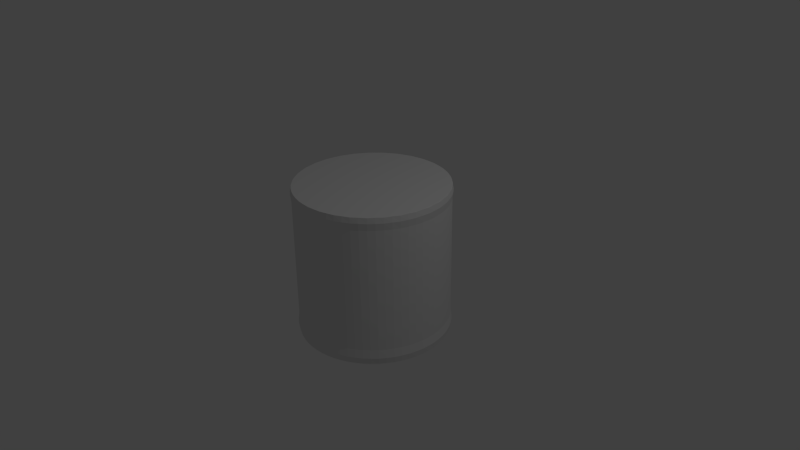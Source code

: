 # Source: base.blend  (saved by Blender 2.70.0; exported with 4.5.12 LTS)
import bpy
from mathutils import Matrix  # noqa: F401  (used for matrix-valued properties, if any)

bpy.ops.wm.read_factory_settings(use_empty=True)
scene = bpy.context.scene
scene.name = 'Scene'

# ---- collections
col_collection_1 = bpy.data.collections.new('Collection 1'); scene.collection.children.link(col_collection_1)

# ---- materials (node trees are filled in below, after node groups)
mat_cursor = bpy.data.materials.new('Cursor')
mat_cursor.alpha_threshold = 0.0
mat_cursor.use_transparent_shadow = False
mat_cursor.diffuse_color = (0.8, 0.0, 0.6296, 1.0)
mat_cursor.roughness = 0.5
mat_cursor.specular_intensity = 0.0
mat_cursor.line_color = (0.0, 0.0, 0.0, 1.0)

# ---- material node trees

# ---- world
world_world = bpy.data.worlds.new('World'); scene.world = world_world
world_world.color = (0.05088, 0.05088, 0.05088)
world_world.use_sun_shadow = False
world_world.sun_shadow_jitter_overblur = 0.0
world_world.cycles.sampling_method = 'MANUAL'
world_world.cycles.sample_map_resolution = 256

# ---- cameras
cam_camera = bpy.data.cameras.new('Camera')
cam_camera.clip_end = 100.0
cam_camera.lens = 35.0
cam_camera.sensor_width = 32.0
cam_camera.sensor_height = 18.0
cam_camera.ortho_scale = 7.314
cam_camera.dof.focus_distance = 0.0
cam_camera.dof.aperture_fstop = 128.0

# ---- lights
light_lamp = bpy.data.lights.new('Lamp', 'POINT')
light_lamp.transmission_factor = 0.0
light_lamp.cutoff_distance = 30.0
light_lamp.energy = 100.0
light_lamp.shadow_buffer_clip_start = 1.001
light_lamp.shadow_soft_size = 0.1
light_lamp.shadow_maximum_resolution = 0.006
light_lamp.use_absolute_resolution = True
light_lamp.cycles.use_multiple_importance_sampling = False

# ---- meshes
me_sphere = bpy.data.meshes.new('Sphere')
me_sphere.from_pydata([(-0.3827, 0.0, 0.9239), (-0.7071, 0.0, 0.7071), (-0.9239, 0.0, 0.3827), (-1.0, 0.0, -4.371e-08), (-0.9239, 0.0, -0.3827), (-0.7071, 0.0, -0.7071), (-0.3827, 0.0, -0.9239), (-1.51e-07, 0.0, -1.0), (-0.2706, 0.2706, 0.9239), (-0.5, 0.5, 0.7071), (-0.6533, 0.6533, 0.3827), (-0.7071, 0.7071, -4.371e-08), (-0.6533, 0.6533, -0.3827), (-0.5, 0.5, -0.7071), (-0.2706, 0.2706, -0.9239), (-1.485e-07, 0.3827, 0.9239), (-1.634e-07, 0.7071, 0.7071), (-1.634e-07, 0.9239, 0.3827), (-1.336e-07, 1.0, -4.371e-08), (-1.634e-07, 0.9239, -0.3827), (-1.634e-07, 0.7071, -0.7071), (-1.485e-07, 0.3827, -0.9239), (-2.578e-07, -1.068e-07, 1.0), (0.2706, 0.2706, 0.9239), (0.5, 0.5, 0.7071), (0.6533, 0.6533, 0.3827), (0.7071, 0.7071, -4.371e-08), (0.6533, 0.6533, -0.3827), (0.5, 0.5, -0.7071), (0.2706, 0.2706, -0.9239), (0.3827, 1.244e-08, 0.9239), (0.7071, 1.244e-08, 0.7071), (0.9239, 4.224e-08, 0.3827), (1.0, 1.244e-08, -4.371e-08), (0.9239, 4.224e-08, -0.3827), (0.7071, 1.244e-08, -0.7071), (0.3827, 1.244e-08, -0.9239), (0.2706, -0.2706, 0.9239), (0.5, -0.5, 0.7071), (0.6533, -0.6533, 0.3827), (0.7071, -0.7071, -4.371e-08), (0.6533, -0.6533, -0.3827), (0.5, -0.5, -0.7071), (0.2706, -0.2706, -0.9239), (-1.634e-07, -0.3827, 0.9239), (-1.634e-07, -0.7071, 0.7071), (-1.038e-07, -0.9239, 0.3827), (-1.634e-07, -1.0, -4.371e-08), (-1.038e-07, -0.9239, -0.3827), (-1.634e-07, -0.7071, -0.7071), (-1.634e-07, -0.3827, -0.9239), (-0.2706, -0.2706, 0.9239), (-0.5, -0.5, 0.7071), (-0.6533, -0.6533, 0.3827), (-0.7071, -0.7071, -4.371e-08), (-0.6533, -0.6533, -0.3827), (-0.5, -0.5, -0.7071), (-0.2706, -0.2706, -0.9239)], [], [(6, 5, 13, 14), (5, 4, 12, 13), (4, 3, 11, 12), (3, 2, 10, 11), (2, 1, 9, 10), (1, 0, 8, 9), (14, 13, 20, 21), (13, 12, 19, 20), (12, 11, 18, 19), (11, 10, 17, 18), (10, 9, 16, 17), (9, 8, 15, 16), (21, 20, 28, 29), (20, 19, 27, 28), (19, 18, 26, 27), (18, 17, 25, 26), (17, 16, 24, 25), (16, 15, 23, 24), (29, 28, 35, 36), (28, 27, 34, 35), (27, 26, 33, 34), (26, 25, 32, 33), (25, 24, 31, 32), (24, 23, 30, 31), (36, 35, 42, 43), (35, 34, 41, 42), (34, 33, 40, 41), (33, 32, 39, 40), (32, 31, 38, 39), (31, 30, 37, 38), (43, 42, 49, 50), (42, 41, 48, 49), (41, 40, 47, 48), (40, 39, 46, 47), (39, 38, 45, 46), (38, 37, 44, 45), (50, 49, 56, 57), (49, 48, 55, 56), (48, 47, 54, 55), (47, 46, 53, 54), (46, 45, 52, 53), (45, 44, 51, 52), (7, 6, 14), (0, 22, 8), (7, 14, 21), (8, 22, 15), (7, 21, 29), (15, 22, 23), (7, 29, 36), (23, 22, 30), (7, 36, 43), (30, 22, 37), (7, 43, 50), (37, 22, 44), (7, 50, 57), (44, 22, 51), (7, 57, 6), (57, 56, 5, 6), (56, 55, 4, 5), (55, 54, 3, 4), (54, 53, 2, 3), (53, 52, 1, 2), (52, 51, 0, 1), (51, 22, 0)])
me_sphere.materials.append(mat_cursor)
me_sphere.use_remesh_preserve_volume = False
me_sphere.use_remesh_preserve_attributes = False
me_sphere.use_mirror_vertex_groups = False
me_sphere.update()
me_cylinder = bpy.data.meshes.new('Cylinder')
me_cylinder.from_pydata([(0.0, 1.0, -1.0), (0.0, 1.0, 1.0), (0.1951, 0.9808, -1.0), (0.1951, 0.9808, 1.0), (0.3827, 0.9239, -1.0), (0.3827, 0.9239, 1.0), (0.5556, 0.8315, -1.0), (0.5556, 0.8315, 1.0), (0.7071, 0.7071, -1.0), (0.7071, 0.7071, 1.0), (0.8315, 0.5556, -1.0), (0.8315, 0.5556, 1.0), (0.9239, 0.3827, -1.0), (0.9239, 0.3827, 1.0), (0.9808, 0.1951, -1.0), (0.9808, 0.1951, 1.0), (1.0, 7.55e-08, -1.0), (1.0, 7.55e-08, 1.0), (0.9808, -0.1951, -1.0), (0.9808, -0.1951, 1.0), (0.9239, -0.3827, -1.0), (0.9239, -0.3827, 1.0), (0.8315, -0.5556, -1.0), (0.8315, -0.5556, 1.0), (0.7071, -0.7071, -1.0), (0.7071, -0.7071, 1.0), (0.5556, -0.8315, -1.0), (0.5556, -0.8315, 1.0), (0.3827, -0.9239, -1.0), (0.3827, -0.9239, 1.0), (0.1951, -0.9808, -1.0), (0.1951, -0.9808, 1.0), (-3.258e-07, -1.0, -1.0), (-3.258e-07, -1.0, 1.0), (-0.1951, -0.9808, -1.0), (-0.1951, -0.9808, 1.0), (-0.3827, -0.9239, -1.0), (-0.3827, -0.9239, 1.0), (-0.5556, -0.8315, -1.0), (-0.5556, -0.8315, 1.0), (-0.7071, -0.7071, -1.0), (-0.7071, -0.7071, 1.0), (-0.8315, -0.5556, -1.0), (-0.8315, -0.5556, 1.0), (-0.9239, -0.3827, -1.0), (-0.9239, -0.3827, 1.0), (-0.9808, -0.1951, -1.0), (-0.9808, -0.1951, 1.0), (-1.0, 9.656e-07, -1.0), (-1.0, 9.656e-07, 1.0), (-0.9808, 0.1951, -1.0), (-0.9808, 0.1951, 1.0), (-0.9239, 0.3827, -1.0), (-0.9239, 0.3827, 1.0), (-0.8315, 0.5556, -1.0), (-0.8315, 0.5556, 1.0), (-0.7071, 0.7071, -1.0), (-0.7071, 0.7071, 1.0), (-0.5556, 0.8315, -1.0), (-0.5556, 0.8315, 1.0), (-0.3827, 0.9239, -1.0), (-0.3827, 0.9239, 1.0), (-0.1951, 0.9808, -1.0), (-0.1951, 0.9808, 1.0), (0.0, 1.0, -0.8), (0.0, 1.0, -0.6182), (0.0, 1.0, -0.4364), (0.0, 1.0, -0.2545), (0.0, 1.0, -0.07273), (0.0, 1.0, 0.1091), (0.0, 1.0, 0.2909), (0.0, 1.0, 0.4727), (0.0, 1.0, 0.6545), (0.0, 1.0, 0.8364), (0.1951, 0.9808, 0.8364), (0.1951, 0.9808, 0.6545), (0.1951, 0.9808, 0.4727), (0.1951, 0.9808, 0.2909), (0.1951, 0.9808, 0.1091), (0.1951, 0.9808, -0.07273), (0.1951, 0.9808, -0.2545), (0.1951, 0.9808, -0.4364), (0.1951, 0.9808, -0.6182), (0.1951, 0.9808, -0.8), (0.3827, 0.9239, 0.8364), (0.3827, 0.9239, 0.6545), (0.3827, 0.9239, 0.4727), (0.3827, 0.9239, 0.2909), (0.3827, 0.9239, 0.1091), (0.3827, 0.9239, -0.07273), (0.3827, 0.9239, -0.2545), (0.3827, 0.9239, -0.4364), (0.3827, 0.9239, -0.6182), (0.3827, 0.9239, -0.8), (0.5556, 0.8315, 0.8364), (0.5556, 0.8315, 0.6545), (0.5556, 0.8315, 0.4727), (0.5556, 0.8315, 0.2909), (0.5556, 0.8315, 0.1091), (0.5556, 0.8315, -0.07273), (0.5556, 0.8315, -0.2545), (0.5556, 0.8315, -0.4364), (0.5556, 0.8315, -0.6182), (0.5556, 0.8315, -0.8), (0.7071, 0.7071, 0.8364), (0.7071, 0.7071, 0.6545), (0.7071, 0.7071, 0.4727), (0.7071, 0.7071, 0.2909), (0.7071, 0.7071, 0.1091), (0.7071, 0.7071, -0.07273), (0.7071, 0.7071, -0.2545), (0.7071, 0.7071, -0.4364), (0.7071, 0.7071, -0.6182), (0.7071, 0.7071, -0.8), (0.8315, 0.5556, 0.8364), (0.8315, 0.5556, 0.6545), (0.8315, 0.5556, 0.4727), (0.8315, 0.5556, 0.2909), (0.8315, 0.5556, 0.1091), (0.8315, 0.5556, -0.07273), (0.8315, 0.5556, -0.2545), (0.8315, 0.5556, -0.4364), (0.8315, 0.5556, -0.6182), (0.8315, 0.5556, -0.8), (0.9239, 0.3827, 0.8364), (0.9239, 0.3827, 0.6545), (0.9239, 0.3827, 0.4727), (0.9239, 0.3827, 0.2909), (0.9239, 0.3827, 0.1091), (0.9239, 0.3827, -0.07273), (0.9239, 0.3827, -0.2545), (0.9239, 0.3827, -0.4364), (0.9239, 0.3827, -0.6182), (0.9239, 0.3827, -0.8), (0.9808, 0.1951, 0.8364), (0.9808, 0.1951, 0.6545), (0.9808, 0.1951, 0.4727), (0.9808, 0.1951, 0.2909), (0.9808, 0.1951, 0.1091), (0.9808, 0.1951, -0.07273), (0.9808, 0.1951, -0.2545), (0.9808, 0.1951, -0.4364), (0.9808, 0.1951, -0.6182), (0.9808, 0.1951, -0.8), (1.0, 7.55e-08, 0.8364), (1.0, 7.55e-08, 0.6545), (1.0, 7.55e-08, 0.4727), (1.0, 7.55e-08, 0.2909), (1.0, 7.55e-08, 0.1091), (1.0, 7.55e-08, -0.07273), (1.0, 7.55e-08, -0.2545), (1.0, 7.55e-08, -0.4364), (1.0, 7.55e-08, -0.6182), (1.0, 7.55e-08, -0.8), (0.9808, -0.1951, 0.8364), (0.9808, -0.1951, 0.6545), (0.9808, -0.1951, 0.4727), (0.9808, -0.1951, 0.2909), (0.9808, -0.1951, 0.1091), (0.9808, -0.1951, -0.07273), (0.9808, -0.1951, -0.2545), (0.9808, -0.1951, -0.4364), (0.9808, -0.1951, -0.6182), (0.9808, -0.1951, -0.8), (0.9239, -0.3827, 0.8364), (0.9239, -0.3827, 0.6545), (0.9239, -0.3827, 0.4727), (0.9239, -0.3827, 0.2909), (0.9239, -0.3827, 0.1091), (0.9239, -0.3827, -0.07273), (0.9239, -0.3827, -0.2545), (0.9239, -0.3827, -0.4364), (0.9239, -0.3827, -0.6182), (0.9239, -0.3827, -0.8), (0.8315, -0.5556, 0.8364), (0.8315, -0.5556, 0.6545), (0.8315, -0.5556, 0.4727), (0.8315, -0.5556, 0.2909), (0.8315, -0.5556, 0.1091), (0.8315, -0.5556, -0.07273), (0.8315, -0.5556, -0.2545), (0.8315, -0.5556, -0.4364), (0.8315, -0.5556, -0.6182), (0.8315, -0.5556, -0.8), (0.7071, -0.7071, 0.8364), (0.7071, -0.7071, 0.6545), (0.7071, -0.7071, 0.4727), (0.7071, -0.7071, 0.2909), (0.7071, -0.7071, 0.1091), (0.7071, -0.7071, -0.07273), (0.7071, -0.7071, -0.2545), (0.7071, -0.7071, -0.4364), (0.7071, -0.7071, -0.6182), (0.7071, -0.7071, -0.8), (0.5556, -0.8315, 0.8364), (0.5556, -0.8315, 0.6545), (0.5556, -0.8315, 0.4727), (0.5556, -0.8315, 0.2909), (0.5556, -0.8315, 0.1091), (0.5556, -0.8315, -0.07273), (0.5556, -0.8315, -0.2545), (0.5556, -0.8315, -0.4364), (0.5556, -0.8315, -0.6182), (0.5556, -0.8315, -0.8), (0.3827, -0.9239, 0.8364), (0.3827, -0.9239, 0.6545), (0.3827, -0.9239, 0.4727), (0.3827, -0.9239, 0.2909), (0.3827, -0.9239, 0.1091), (0.3827, -0.9239, -0.07273), (0.3827, -0.9239, -0.2545), (0.3827, -0.9239, -0.4364), (0.3827, -0.9239, -0.6182), (0.3827, -0.9239, -0.8), (0.1951, -0.9808, 0.8364), (0.1951, -0.9808, 0.6545), (0.1951, -0.9808, 0.4727), (0.1951, -0.9808, 0.2909), (0.1951, -0.9808, 0.1091), (0.1951, -0.9808, -0.07273), (0.1951, -0.9808, -0.2545), (0.1951, -0.9808, -0.4364), (0.1951, -0.9808, -0.6182), (0.1951, -0.9808, -0.8), (-3.258e-07, -1.0, 0.8364), (-3.258e-07, -1.0, 0.6545), (-3.258e-07, -1.0, 0.4727), (-3.258e-07, -1.0, 0.2909), (-3.258e-07, -1.0, 0.1091), (-3.258e-07, -1.0, -0.07273), (-3.258e-07, -1.0, -0.2545), (-3.258e-07, -1.0, -0.4364), (-3.258e-07, -1.0, -0.6182), (-3.258e-07, -1.0, -0.8), (-0.1951, -0.9808, 0.8364), (-0.1951, -0.9808, 0.6545), (-0.1951, -0.9808, 0.4727), (-0.1951, -0.9808, 0.2909), (-0.1951, -0.9808, 0.1091), (-0.1951, -0.9808, -0.07273), (-0.1951, -0.9808, -0.2545), (-0.1951, -0.9808, -0.4364), (-0.1951, -0.9808, -0.6182), (-0.1951, -0.9808, -0.8), (-0.3827, -0.9239, 0.8364), (-0.3827, -0.9239, 0.6545), (-0.3827, -0.9239, 0.4727), (-0.3827, -0.9239, 0.2909), (-0.3827, -0.9239, 0.1091), (-0.3827, -0.9239, -0.07273), (-0.3827, -0.9239, -0.2545), (-0.3827, -0.9239, -0.4364), (-0.3827, -0.9239, -0.6182), (-0.3827, -0.9239, -0.8), (-0.5556, -0.8315, 0.8364), (-0.5556, -0.8315, 0.6545), (-0.5556, -0.8315, 0.4727), (-0.5556, -0.8315, 0.2909), (-0.5556, -0.8315, 0.1091), (-0.5556, -0.8315, -0.07273), (-0.5556, -0.8315, -0.2545), (-0.5556, -0.8315, -0.4364), (-0.5556, -0.8315, -0.6182), (-0.5556, -0.8315, -0.8), (-0.7071, -0.7071, 0.8364), (-0.7071, -0.7071, 0.6545), (-0.7071, -0.7071, 0.4727), (-0.7071, -0.7071, 0.2909), (-0.7071, -0.7071, 0.1091), (-0.7071, -0.7071, -0.07273), (-0.7071, -0.7071, -0.2545), (-0.7071, -0.7071, -0.4364), (-0.7071, -0.7071, -0.6182), (-0.7071, -0.7071, -0.8), (-0.8315, -0.5556, 0.8364), (-0.8315, -0.5556, 0.6545), (-0.8315, -0.5556, 0.4727), (-0.8315, -0.5556, 0.2909), (-0.8315, -0.5556, 0.1091), (-0.8315, -0.5556, -0.07273), (-0.8315, -0.5556, -0.2545), (-0.8315, -0.5556, -0.4364), (-0.8315, -0.5556, -0.6182), (-0.8315, -0.5556, -0.8), (-0.9239, -0.3827, 0.8364), (-0.9239, -0.3827, 0.6545), (-0.9239, -0.3827, 0.4727), (-0.9239, -0.3827, 0.2909), (-0.9239, -0.3827, 0.1091), (-0.9239, -0.3827, -0.07273), (-0.9239, -0.3827, -0.2545), (-0.9239, -0.3827, -0.4364), (-0.9239, -0.3827, -0.6182), (-0.9239, -0.3827, -0.8), (-0.9808, -0.1951, 0.8364), (-0.9808, -0.1951, 0.6545), (-0.9808, -0.1951, 0.4727), (-0.9808, -0.1951, 0.2909), (-0.9808, -0.1951, 0.1091), (-0.9808, -0.1951, -0.07273), (-0.9808, -0.1951, -0.2545), (-0.9808, -0.1951, -0.4364), (-0.9808, -0.1951, -0.6182), (-0.9808, -0.1951, -0.8), (-1.0, 9.656e-07, 0.8364), (-1.0, 9.656e-07, 0.6545), (-1.0, 9.656e-07, 0.4727), (-1.0, 9.656e-07, 0.2909), (-1.0, 9.656e-07, 0.1091), (-1.0, 9.656e-07, -0.07273), (-1.0, 9.656e-07, -0.2545), (-1.0, 9.656e-07, -0.4364), (-1.0, 9.656e-07, -0.6182), (-1.0, 9.656e-07, -0.8), (-0.9808, 0.1951, 0.8364), (-0.9808, 0.1951, 0.6545), (-0.9808, 0.1951, 0.4727), (-0.9808, 0.1951, 0.2909), (-0.9808, 0.1951, 0.1091), (-0.9808, 0.1951, -0.07273), (-0.9808, 0.1951, -0.2545), (-0.9808, 0.1951, -0.4364), (-0.9808, 0.1951, -0.6182), (-0.9808, 0.1951, -0.8), (-0.9239, 0.3827, 0.8364), (-0.9239, 0.3827, 0.6545), (-0.9239, 0.3827, 0.4727), (-0.9239, 0.3827, 0.2909), (-0.9239, 0.3827, 0.1091), (-0.9239, 0.3827, -0.07273), (-0.9239, 0.3827, -0.2545), (-0.9239, 0.3827, -0.4364), (-0.9239, 0.3827, -0.6182), (-0.9239, 0.3827, -0.8), (-0.8315, 0.5556, 0.8364), (-0.8315, 0.5556, 0.6545), (-0.8315, 0.5556, 0.4727), (-0.8315, 0.5556, 0.2909), (-0.8315, 0.5556, 0.1091), (-0.8315, 0.5556, -0.07273), (-0.8315, 0.5556, -0.2545), (-0.8315, 0.5556, -0.4364), (-0.8315, 0.5556, -0.6182), (-0.8315, 0.5556, -0.8), (-0.7071, 0.7071, 0.8364), (-0.7071, 0.7071, 0.6545), (-0.7071, 0.7071, 0.4727), (-0.7071, 0.7071, 0.2909), (-0.7071, 0.7071, 0.1091), (-0.7071, 0.7071, -0.07273), (-0.7071, 0.7071, -0.2545), (-0.7071, 0.7071, -0.4364), (-0.7071, 0.7071, -0.6182), (-0.7071, 0.7071, -0.8), (-0.5556, 0.8315, 0.8364), (-0.5556, 0.8315, 0.6545), (-0.5556, 0.8315, 0.4727), (-0.5556, 0.8315, 0.2909), (-0.5556, 0.8315, 0.1091), (-0.5556, 0.8315, -0.07273), (-0.5556, 0.8315, -0.2545), (-0.5556, 0.8315, -0.4364), (-0.5556, 0.8315, -0.6182), (-0.5556, 0.8315, -0.8), (-0.3827, 0.9239, 0.8364), (-0.3827, 0.9239, 0.6545), (-0.3827, 0.9239, 0.4727), (-0.3827, 0.9239, 0.2909), (-0.3827, 0.9239, 0.1091), (-0.3827, 0.9239, -0.07273), (-0.3827, 0.9239, -0.2545), (-0.3827, 0.9239, -0.4364), (-0.3827, 0.9239, -0.6182), (-0.3827, 0.9239, -0.8), (-0.1951, 0.9808, 0.8364), (-0.1951, 0.9808, 0.6545), (-0.1951, 0.9808, 0.4727), (-0.1951, 0.9808, 0.2909), (-0.1951, 0.9808, 0.1091), (-0.1951, 0.9808, -0.07273), (-0.1951, 0.9808, -0.2545), (-0.1951, 0.9808, -0.4364), (-0.1951, 0.9808, -0.6182), (-0.1951, 0.9808, -0.8), (0.09784, 0.9933, -1.003), (0.09784, 0.9933, 1.003), (3.796e-09, 1.012, 0.9294), (0.1979, 0.9951, -0.9137), (0.2897, 0.9552, -1.003), (0.2897, 0.9552, 1.003), (0.3883, 0.9373, -0.9137), (0.4705, 0.8803, -1.003), (0.4705, 0.8803, 1.003), (0.5637, 0.8436, -0.9137), (0.6332, 0.7716, -1.003), (0.6332, 0.7716, 1.003), (0.7174, 0.7174, -0.9137), (0.7716, 0.6332, -1.003), (0.7716, 0.6332, 1.003), (0.8436, 0.5637, -0.9137), (0.8803, 0.4705, -1.003), (0.8803, 0.4705, 1.003), (0.9373, 0.3883, -0.9137), (0.9552, 0.2897, -1.003), (0.9552, 0.2897, 1.003), (0.9951, 0.1979, -0.9137), (0.9933, 0.09784, -1.003), (0.9933, 0.09784, 1.003), (1.015, 7.786e-08, -0.9137), (0.9933, -0.09784, -1.003), (0.9933, -0.09784, 1.003), (0.9951, -0.1979, -0.9137), (0.9552, -0.2897, -1.003), (0.9552, -0.2897, 1.003), (0.9373, -0.3883, -0.9137), (0.8803, -0.4705, -1.003), (0.8803, -0.4705, 1.003), (0.8436, -0.5637, -0.9137), (0.7716, -0.6332, -1.003), (0.7716, -0.6332, 1.003), (0.7174, -0.7174, -0.9137), (0.6332, -0.7716, -1.003), (0.6332, -0.7716, 1.003), (0.5637, -0.8436, -0.9137), (0.4705, -0.8803, -1.003), (0.4705, -0.8803, 1.003), (0.3883, -0.9373, -0.9137), (0.2897, -0.9552, -1.003), (0.2897, -0.9552, 1.003), (0.1979, -0.9951, -0.9137), (0.09783, -0.9933, -1.003), (0.09783, -0.9933, 1.003), (-3.294e-07, -1.015, -0.9137), (-0.09784, -0.9933, -1.003), (-0.09784, -0.9933, 1.003), (-0.1979, -0.9951, -0.9137), (-0.2897, -0.9552, -1.003), (-0.2897, -0.9552, 1.003), (-0.3883, -0.9373, -0.9137), (-0.4705, -0.8803, -1.003), (-0.4705, -0.8803, 1.003), (-0.5637, -0.8436, -0.9137), (-0.6332, -0.7716, -1.003), (-0.6332, -0.7716, 1.003), (-0.7174, -0.7174, -0.9137), (-0.7716, -0.6332, -1.003), (-0.7716, -0.6332, 1.003), (-0.8436, -0.5637, -0.9137), (-0.8803, -0.4705, -1.003), (-0.8803, -0.4705, 1.003), (-0.9373, -0.3883, -0.9137), (-0.9552, -0.2897, -1.003), (-0.9552, -0.2897, 1.003), (-0.9951, -0.1979, -0.9137), (-0.9933, -0.09783, -1.003), (-0.9933, -0.09783, 1.003), (-1.015, 9.778e-07, -0.9137), (-0.9933, 0.09784, -1.003), (-0.9933, 0.09784, 1.003), (-0.9951, 0.1979, -0.9137), (-0.9552, 0.2897, -1.003), (-0.9552, 0.2897, 1.003), (-0.9373, 0.3883, -0.9137), (-0.8803, 0.4705, -1.003), (-0.8803, 0.4705, 1.003), (-0.8436, 0.5637, -0.9137), (-0.7716, 0.6332, -1.003), (-0.7716, 0.6332, 1.003), (-0.7174, 0.7174, -0.9137), (-0.6332, 0.7716, -1.003), (-0.6332, 0.7716, 1.003), (-0.5637, 0.8436, -0.9137), (-0.4705, 0.8803, -1.003), (-0.4705, 0.8803, 1.003), (-0.3883, 0.9373, -0.9137), (-0.2897, 0.9552, -1.003), (-0.2897, 0.9552, 1.003), (-0.1979, 0.9951, -0.9137), (-0.09783, 0.9933, -1.003), (-0.09783, 0.9933, 1.003), (5.688e-09, 1.015, -0.9137), (4.802e-16, 1.0, -0.7091), (0.0, 1.0, -0.5273), (0.0, 1.0, -0.3455), (0.0, 1.0, -0.1636), (0.0, 1.0, 0.01818), (0.0, 1.0, 0.2), (0.0, 1.0, 0.3818), (0.0, 1.0, 0.5636), (-5.795e-16, 1.0, 0.7455), (0.1974, 0.9925, 0.9294), (0.1951, 0.9808, 0.7455), (0.1951, 0.9808, 0.5636), (0.1951, 0.9808, 0.3818), (0.1951, 0.9808, 0.2), (0.1951, 0.9808, 0.01818), (0.1951, 0.9808, -0.1636), (0.1951, 0.9808, -0.3455), (0.1951, 0.9808, -0.5273), (0.1951, 0.9808, -0.7091), (0.3872, 0.9349, 0.9294), (0.3827, 0.9239, 0.7455), (0.3827, 0.9239, 0.5636), (0.3827, 0.9239, 0.3818), (0.3827, 0.9239, 0.2), (0.3827, 0.9239, 0.01818), (0.3827, 0.9239, -0.1636), (0.3827, 0.9239, -0.3455), (0.3827, 0.9239, -0.5273), (0.3827, 0.9239, -0.7091), (0.5622, 0.8414, 0.9294), (0.5556, 0.8315, 0.7455), (0.5556, 0.8315, 0.5636), (0.5556, 0.8315, 0.3818), (0.5556, 0.8315, 0.2), (0.5556, 0.8315, 0.01818), (0.5556, 0.8315, -0.1636), (0.5556, 0.8315, -0.3455), (0.5556, 0.8315, -0.5273), (0.5556, 0.8315, -0.7091), (0.7155, 0.7155, 0.9294), (0.7071, 0.7071, 0.7455), (0.7071, 0.7071, 0.5636), (0.7071, 0.7071, 0.3818), (0.7071, 0.7071, 0.2), (0.7071, 0.7071, 0.01818), (0.7071, 0.7071, -0.1636), (0.7071, 0.7071, -0.3455), (0.7071, 0.7071, -0.5273), (0.7071, 0.7071, -0.7091), (0.8414, 0.5622, 0.9294), (0.8315, 0.5556, 0.7455), (0.8315, 0.5556, 0.5636), (0.8315, 0.5556, 0.3818), (0.8315, 0.5556, 0.2), (0.8315, 0.5556, 0.01818), (0.8315, 0.5556, -0.1636), (0.8315, 0.5556, -0.3455), (0.8315, 0.5556, -0.5273), (0.8315, 0.5556, -0.7091), (0.9349, 0.3872, 0.9294), (0.9239, 0.3827, 0.7455), (0.9239, 0.3827, 0.5636), (0.9239, 0.3827, 0.3818), (0.9239, 0.3827, 0.2), (0.9239, 0.3827, 0.01818), (0.9239, 0.3827, -0.1636), (0.9239, 0.3827, -0.3455), (0.9239, 0.3827, -0.5273), (0.9239, 0.3827, -0.7091), (0.9925, 0.1974, 0.9294), (0.9808, 0.1951, 0.7455), (0.9808, 0.1951, 0.5636), (0.9808, 0.1951, 0.3818), (0.9808, 0.1951, 0.2), (0.9808, 0.1951, 0.01818), (0.9808, 0.1951, -0.1636), (0.9808, 0.1951, -0.3455), (0.9808, 0.1951, -0.5273), (0.9808, 0.1951, -0.7091), (1.012, 7.823e-08, 0.9294), (1.0, 7.55e-08, 0.7455), (1.0, 7.55e-08, 0.5636), (1.0, 7.55e-08, 0.3818), (1.0, 7.55e-08, 0.2), (1.0, 7.55e-08, 0.01818), (1.0, 7.55e-08, -0.1636), (1.0, 7.55e-08, -0.3455), (1.0, 7.55e-08, -0.5273), (1.0, 7.55e-08, -0.7091), (0.9925, -0.1974, 0.9294), (0.9808, -0.1951, 0.7455), (0.9808, -0.1951, 0.5636), (0.9808, -0.1951, 0.3818), (0.9808, -0.1951, 0.2), (0.9808, -0.1951, 0.01818), (0.9808, -0.1951, -0.1636), (0.9808, -0.1951, -0.3455), (0.9808, -0.1951, -0.5273), (0.9808, -0.1951, -0.7091), (0.9349, -0.3872, 0.9294), (0.9239, -0.3827, 0.7455), (0.9239, -0.3827, 0.5636), (0.9239, -0.3827, 0.3818), (0.9239, -0.3827, 0.2), (0.9239, -0.3827, 0.01818), (0.9239, -0.3827, -0.1636), (0.9239, -0.3827, -0.3455), (0.9239, -0.3827, -0.5273), (0.9239, -0.3827, -0.7091), (0.8414, -0.5622, 0.9294), (0.8315, -0.5556, 0.7455), (0.8315, -0.5556, 0.5636), (0.8315, -0.5556, 0.3818), (0.8315, -0.5556, 0.2), (0.8315, -0.5556, 0.01818), (0.8315, -0.5556, -0.1636), (0.8315, -0.5556, -0.3455), (0.8315, -0.5556, -0.5273), (0.8315, -0.5556, -0.7091), (0.7155, -0.7155, 0.9294), (0.7071, -0.7071, 0.7455), (0.7071, -0.7071, 0.5636), (0.7071, -0.7071, 0.3818), (0.7071, -0.7071, 0.2), (0.7071, -0.7071, 0.01818), (0.7071, -0.7071, -0.1636), (0.7071, -0.7071, -0.3455), (0.7071, -0.7071, -0.5273), (0.7071, -0.7071, -0.7091), (0.5622, -0.8414, 0.9294), (0.5556, -0.8315, 0.7455), (0.5556, -0.8315, 0.5636), (0.5556, -0.8315, 0.3818), (0.5556, -0.8315, 0.2), (0.5556, -0.8315, 0.01818), (0.5556, -0.8315, -0.1636), (0.5556, -0.8315, -0.3455), (0.5556, -0.8315, -0.5273), (0.5556, -0.8315, -0.7091), (0.3872, -0.9349, 0.9294), (0.3827, -0.9239, 0.7455), (0.3827, -0.9239, 0.5636), (0.3827, -0.9239, 0.3818), (0.3827, -0.9239, 0.2), (0.3827, -0.9239, 0.01818), (0.3827, -0.9239, -0.1636), (0.3827, -0.9239, -0.3455), (0.3827, -0.9239, -0.5273), (0.3827, -0.9239, -0.7091), (0.1974, -0.9925, 0.9294), (0.1951, -0.9808, 0.7455), (0.1951, -0.9808, 0.5636), (0.1951, -0.9808, 0.3818), (0.1951, -0.9808, 0.2), (0.1951, -0.9808, 0.01818), (0.1951, -0.9808, -0.1636), (0.1951, -0.9808, -0.3455), (0.1951, -0.9808, -0.5273), (0.1951, -0.9808, -0.7091), (-3.296e-07, -1.012, 0.9294), (-3.258e-07, -1.0, 0.7455), (-3.258e-07, -1.0, 0.5636), (-3.258e-07, -1.0, 0.3818), (-3.258e-07, -1.0, 0.2), (-3.258e-07, -1.0, 0.01818), (-3.258e-07, -1.0, -0.1636), (-3.258e-07, -1.0, -0.3455), (-3.258e-07, -1.0, -0.5273), (-3.258e-07, -1.0, -0.7091), (-0.1974, -0.9925, 0.9294), (-0.1951, -0.9808, 0.7455), (-0.1951, -0.9808, 0.5636), (-0.1951, -0.9808, 0.3818), (-0.1951, -0.9808, 0.2), (-0.1951, -0.9808, 0.01818), (-0.1951, -0.9808, -0.1636), (-0.1951, -0.9808, -0.3455), (-0.1951, -0.9808, -0.5273), (-0.1951, -0.9808, -0.7091), (-0.3872, -0.9349, 0.9294), (-0.3827, -0.9239, 0.7455), (-0.3827, -0.9239, 0.5636), (-0.3827, -0.9239, 0.3818), (-0.3827, -0.9239, 0.2), (-0.3827, -0.9239, 0.01818), (-0.3827, -0.9239, -0.1636), (-0.3827, -0.9239, -0.3455), (-0.3827, -0.9239, -0.5273), (-0.3827, -0.9239, -0.7091), (-0.5622, -0.8414, 0.9294), (-0.5556, -0.8315, 0.7455), (-0.5556, -0.8315, 0.5636), (-0.5556, -0.8315, 0.3818), (-0.5556, -0.8315, 0.2), (-0.5556, -0.8315, 0.01818), (-0.5556, -0.8315, -0.1636), (-0.5556, -0.8315, -0.3455), (-0.5556, -0.8315, -0.5273), (-0.5556, -0.8315, -0.7091), (-0.7155, -0.7155, 0.9294), (-0.7071, -0.7071, 0.7455), (-0.7071, -0.7071, 0.5636), (-0.7071, -0.7071, 0.3818), (-0.7071, -0.7071, 0.2), (-0.7071, -0.7071, 0.01818), (-0.7071, -0.7071, -0.1636), (-0.7071, -0.7071, -0.3455), (-0.7071, -0.7071, -0.5273), (-0.7071, -0.7071, -0.7091), (-0.8414, -0.5622, 0.9294), (-0.8315, -0.5556, 0.7455), (-0.8315, -0.5556, 0.5636), (-0.8315, -0.5556, 0.3818), (-0.8315, -0.5556, 0.2), (-0.8315, -0.5556, 0.01818), (-0.8315, -0.5556, -0.1636), (-0.8315, -0.5556, -0.3455), (-0.8315, -0.5556, -0.5273), (-0.8315, -0.5556, -0.7091), (-0.9349, -0.3872, 0.9294), (-0.9239, -0.3827, 0.7455), (-0.9239, -0.3827, 0.5636), (-0.9239, -0.3827, 0.3818), (-0.9239, -0.3827, 0.2), (-0.9239, -0.3827, 0.01818), (-0.9239, -0.3827, -0.1636), (-0.9239, -0.3827, -0.3455), (-0.9239, -0.3827, -0.5273), (-0.9239, -0.3827, -0.7091), (-0.9925, -0.1974, 0.9294), (-0.9808, -0.1951, 0.7455), (-0.9808, -0.1951, 0.5636), (-0.9808, -0.1951, 0.3818), (-0.9808, -0.1951, 0.2), (-0.9808, -0.1951, 0.01818), (-0.9808, -0.1951, -0.1636), (-0.9808, -0.1951, -0.3455), (-0.9808, -0.1951, -0.5273), (-0.9808, -0.1951, -0.7091), (-1.012, 9.766e-07, 0.9294), (-1.0, 9.656e-07, 0.7455), (-1.0, 9.656e-07, 0.5636), (-1.0, 9.656e-07, 0.3818), (-1.0, 9.656e-07, 0.2), (-1.0, 9.656e-07, 0.01818), (-1.0, 9.656e-07, -0.1636), (-1.0, 9.656e-07, -0.3455), (-1.0, 9.656e-07, -0.5273), (-1.0, 9.656e-07, -0.7091), (-0.9925, 0.1974, 0.9294), (-0.9808, 0.1951, 0.7455), (-0.9808, 0.1951, 0.5636), (-0.9808, 0.1951, 0.3818), (-0.9808, 0.1951, 0.2), (-0.9808, 0.1951, 0.01818), (-0.9808, 0.1951, -0.1636), (-0.9808, 0.1951, -0.3455), (-0.9808, 0.1951, -0.5273), (-0.9808, 0.1951, -0.7091), (-0.9349, 0.3872, 0.9294), (-0.9239, 0.3827, 0.7455), (-0.9239, 0.3827, 0.5636), (-0.9239, 0.3827, 0.3818), (-0.9239, 0.3827, 0.2), (-0.9239, 0.3827, 0.01818), (-0.9239, 0.3827, -0.1636), (-0.9239, 0.3827, -0.3455), (-0.9239, 0.3827, -0.5273), (-0.9239, 0.3827, -0.7091), (-0.8414, 0.5622, 0.9294), (-0.8315, 0.5556, 0.7455), (-0.8315, 0.5556, 0.5636), (-0.8315, 0.5556, 0.3818), (-0.8315, 0.5556, 0.2), (-0.8315, 0.5556, 0.01818), (-0.8315, 0.5556, -0.1636), (-0.8315, 0.5556, -0.3455), (-0.8315, 0.5556, -0.5273), (-0.8315, 0.5556, -0.7091), (-0.7155, 0.7155, 0.9294), (-0.7071, 0.7071, 0.7455), (-0.7071, 0.7071, 0.5636), (-0.7071, 0.7071, 0.3818), (-0.7071, 0.7071, 0.2), (-0.7071, 0.7071, 0.01818), (-0.7071, 0.7071, -0.1636), (-0.7071, 0.7071, -0.3455), (-0.7071, 0.7071, -0.5273), (-0.7071, 0.7071, -0.7091), (-0.5622, 0.8414, 0.9294), (-0.5556, 0.8315, 0.7455), (-0.5556, 0.8315, 0.5636), (-0.5556, 0.8315, 0.3818), (-0.5556, 0.8315, 0.2), (-0.5556, 0.8315, 0.01818), (-0.5556, 0.8315, -0.1636), (-0.5556, 0.8315, -0.3455), (-0.5556, 0.8315, -0.5273), (-0.5556, 0.8315, -0.7091), (-0.3872, 0.9349, 0.9294), (-0.3827, 0.9239, 0.7455), (-0.3827, 0.9239, 0.5636), (-0.3827, 0.9239, 0.3818), (-0.3827, 0.9239, 0.2), (-0.3827, 0.9239, 0.01818), (-0.3827, 0.9239, -0.1636), (-0.3827, 0.9239, -0.3455), (-0.3827, 0.9239, -0.5273), (-0.3827, 0.9239, -0.7091), (-0.1974, 0.9925, 0.9294), (-0.1951, 0.9808, 0.7455), (-0.1951, 0.9808, 0.5636), (-0.1951, 0.9808, 0.3818), (-0.1951, 0.9808, 0.2), (-0.1951, 0.9808, 0.01818), (-0.1951, 0.9808, -0.1636), (-0.1951, 0.9808, -0.3455), (-0.1951, 0.9808, -0.5273), (-0.1951, 0.9808, -0.7091), (0.09809, 0.9959, -0.8), (0.09809, 0.9959, -0.6182), (0.09809, 0.9959, -0.4364), (0.09809, 0.9959, -0.2545), (0.09809, 0.9959, -0.07273), (0.09809, 0.9959, 0.1091), (0.09809, 0.9959, 0.2909), (0.09809, 0.9959, 0.4727), (0.09809, 0.9959, 0.6545), (0.09809, 0.9959, 0.8364), (0.2905, 0.9577, -0.8), (0.2905, 0.9577, -0.6182), (0.2905, 0.9577, -0.4364), (0.2905, 0.9577, -0.2545), (0.2905, 0.9577, -0.07273), (0.2905, 0.9577, 0.1091), (0.2905, 0.9577, 0.2909), (0.2905, 0.9577, 0.4727), (0.2905, 0.9577, 0.6545), (0.2905, 0.9577, 0.8364), (0.4718, 0.8826, -0.8), (0.4718, 0.8826, -0.6182), (0.4718, 0.8826, -0.4364), (0.4718, 0.8826, -0.2545), (0.4718, 0.8826, -0.07273), (0.4718, 0.8826, 0.1091), (0.4718, 0.8826, 0.2909), (0.4718, 0.8826, 0.4727), (0.4718, 0.8826, 0.6545), (0.4718, 0.8826, 0.8364), (0.6349, 0.7736, -0.8), (0.6349, 0.7736, -0.6182), (0.6349, 0.7736, -0.4364), (0.6349, 0.7736, -0.2545), (0.6349, 0.7736, -0.07273), (0.6349, 0.7736, 0.1091), (0.6349, 0.7736, 0.2909), (0.6349, 0.7736, 0.4727), (0.6349, 0.7736, 0.6545), (0.6349, 0.7736, 0.8364), (0.7736, 0.6349, -0.8), (0.7736, 0.6349, -0.6182), (0.7736, 0.6349, -0.4364), (0.7736, 0.6349, -0.2545), (0.7736, 0.6349, -0.07273), (0.7736, 0.6349, 0.1091), (0.7736, 0.6349, 0.2909), (0.7736, 0.6349, 0.4727), (0.7736, 0.6349, 0.6545), (0.7736, 0.6349, 0.8364), (0.8826, 0.4718, -0.8), (0.8826, 0.4718, -0.6182), (0.8826, 0.4718, -0.4364), (0.8826, 0.4718, -0.2545), (0.8826, 0.4718, -0.07273), (0.8826, 0.4718, 0.1091), (0.8826, 0.4718, 0.2909), (0.8826, 0.4718, 0.4727), (0.8826, 0.4718, 0.6545), (0.8826, 0.4718, 0.8364), (0.9577, 0.2905, -0.8), (0.9577, 0.2905, -0.6182), (0.9577, 0.2905, -0.4364), (0.9577, 0.2905, -0.2545), (0.9577, 0.2905, -0.07273), (0.9577, 0.2905, 0.1091), (0.9577, 0.2905, 0.2909), (0.9577, 0.2905, 0.4727), (0.9577, 0.2905, 0.6545), (0.9577, 0.2905, 0.8364), (0.9959, 0.09809, -0.8), (0.9959, 0.09809, -0.6182), (0.9959, 0.09809, -0.4364), (0.9959, 0.09809, -0.2545), (0.9959, 0.09809, -0.07273), (0.9959, 0.09809, 0.1091), (0.9959, 0.09809, 0.2909), (0.9959, 0.09809, 0.4727), (0.9959, 0.09809, 0.6545), (0.9959, 0.09809, 0.8364), (0.9959, -0.09809, -0.8), (0.9959, -0.09809, -0.6182), (0.9959, -0.09809, -0.4364), (0.9959, -0.09809, -0.2545), (0.9959, -0.09809, -0.07273), (0.9959, -0.09809, 0.1091), (0.9959, -0.09809, 0.2909), (0.9959, -0.09809, 0.4727), (0.9959, -0.09809, 0.6545), (0.9959, -0.09809, 0.8364), (0.9577, -0.2905, -0.8), (0.9577, -0.2905, -0.6182), (0.9577, -0.2905, -0.4364), (0.9577, -0.2905, -0.2545), (0.9577, -0.2905, -0.07273), (0.9577, -0.2905, 0.1091), (0.9577, -0.2905, 0.2909), (0.9577, -0.2905, 0.4727), (0.9577, -0.2905, 0.6545), (0.9577, -0.2905, 0.8364), (0.8826, -0.4718, -0.8), (0.8826, -0.4718, -0.6182), (0.8826, -0.4718, -0.4364), (0.8826, -0.4718, -0.2545), (0.8826, -0.4718, -0.07273), (0.8826, -0.4718, 0.1091), (0.8826, -0.4718, 0.2909), (0.8826, -0.4718, 0.4727), (0.8826, -0.4718, 0.6545), (0.8826, -0.4718, 0.8364), (0.7736, -0.6349, -0.8), (0.7736, -0.6349, -0.6182), (0.7736, -0.6349, -0.4364), (0.7736, -0.6349, -0.2545), (0.7736, -0.6349, -0.07273), (0.7736, -0.6349, 0.1091), (0.7736, -0.6349, 0.2909), (0.7736, -0.6349, 0.4727), (0.7736, -0.6349, 0.6545), (0.7736, -0.6349, 0.8364), (0.6349, -0.7736, -0.8), (0.6349, -0.7736, -0.6182), (0.6349, -0.7736, -0.4364), (0.6349, -0.7736, -0.2545), (0.6349, -0.7736, -0.07273), (0.6349, -0.7736, 0.1091), (0.6349, -0.7736, 0.2909), (0.6349, -0.7736, 0.4727), (0.6349, -0.7736, 0.6545), (0.6349, -0.7736, 0.8364), (0.4718, -0.8826, -0.8), (0.4718, -0.8826, -0.6182), (0.4718, -0.8826, -0.4364), (0.4718, -0.8826, -0.2545), (0.4718, -0.8826, -0.07273), (0.4718, -0.8826, 0.1091), (0.4718, -0.8826, 0.2909), (0.4718, -0.8826, 0.4727), (0.4718, -0.8826, 0.6545), (0.4718, -0.8826, 0.8364), (0.2905, -0.9577, -0.8), (0.2905, -0.9577, -0.6182), (0.2905, -0.9577, -0.4364), (0.2905, -0.9577, -0.2545), (0.2905, -0.9577, -0.07273), (0.2905, -0.9577, 0.1091), (0.2905, -0.9577, 0.2909), (0.2905, -0.9577, 0.4727), (0.2905, -0.9577, 0.6545), (0.2905, -0.9577, 0.8364), (0.09809, -0.9959, -0.8), (0.09809, -0.9959, -0.6182), (0.09809, -0.9959, -0.4364), (0.09809, -0.9959, -0.2545), (0.09809, -0.9959, -0.07273), (0.09809, -0.9959, 0.1091), (0.09809, -0.9959, 0.2909), (0.09809, -0.9959, 0.4727), (0.09809, -0.9959, 0.6545), (0.09809, -0.9959, 0.8364), (-0.09809, -0.9959, -0.8), (-0.09809, -0.9959, -0.6182), (-0.09809, -0.9959, -0.4364), (-0.09809, -0.9959, -0.2545), (-0.09809, -0.9959, -0.07273), (-0.09809, -0.9959, 0.1091), (-0.09809, -0.9959, 0.2909), (-0.09809, -0.9959, 0.4727), (-0.09809, -0.9959, 0.6545), (-0.09809, -0.9959, 0.8364), (-0.2905, -0.9577, -0.8), (-0.2905, -0.9577, -0.6182), (-0.2905, -0.9577, -0.4364), (-0.2905, -0.9577, -0.2545), (-0.2905, -0.9577, -0.07273), (-0.2905, -0.9577, 0.1091), (-0.2905, -0.9577, 0.2909), (-0.2905, -0.9577, 0.4727), (-0.2905, -0.9577, 0.6545), (-0.2905, -0.9577, 0.8364), (-0.4718, -0.8826, -0.8), (-0.4718, -0.8826, -0.6182), (-0.4718, -0.8826, -0.4364), (-0.4718, -0.8826, -0.2545), (-0.4718, -0.8826, -0.07273), (-0.4718, -0.8826, 0.1091), (-0.4718, -0.8826, 0.2909), (-0.4718, -0.8826, 0.4727), (-0.4718, -0.8826, 0.6545), (-0.4718, -0.8826, 0.8364), (-0.6349, -0.7736, -0.8), (-0.6349, -0.7736, -0.6182), (-0.6349, -0.7736, -0.4364), (-0.6349, -0.7736, -0.2545), (-0.6349, -0.7736, -0.07273), (-0.6349, -0.7736, 0.1091), (-0.6349, -0.7736, 0.2909), (-0.6349, -0.7736, 0.4727), (-0.6349, -0.7736, 0.6545), (-0.6349, -0.7736, 0.8364), (-0.7736, -0.6349, -0.8), (-0.7736, -0.6349, -0.6182), (-0.7736, -0.6349, -0.4364), (-0.7736, -0.6349, -0.2545), (-0.7736, -0.6349, -0.07273), (-0.7736, -0.6349, 0.1091), (-0.7736, -0.6349, 0.2909), (-0.7736, -0.6349, 0.4727), (-0.7736, -0.6349, 0.6545), (-0.7736, -0.6349, 0.8364), (-0.8826, -0.4718, -0.8), (-0.8826, -0.4718, -0.6182), (-0.8826, -0.4718, -0.4364), (-0.8826, -0.4718, -0.2545), (-0.8826, -0.4718, -0.07273), (-0.8826, -0.4718, 0.1091), (-0.8826, -0.4718, 0.2909), (-0.8826, -0.4718, 0.4727), (-0.8826, -0.4718, 0.6545), (-0.8826, -0.4718, 0.8364), (-0.9577, -0.2905, -0.8), (-0.9577, -0.2905, -0.6182), (-0.9577, -0.2905, -0.4364), (-0.9577, -0.2905, -0.2545), (-0.9577, -0.2905, -0.07273), (-0.9577, -0.2905, 0.1091), (-0.9577, -0.2905, 0.2909), (-0.9577, -0.2905, 0.4727), (-0.9577, -0.2905, 0.6545), (-0.9577, -0.2905, 0.8364), (-0.9959, -0.09809, -0.8), (-0.9959, -0.09809, -0.6182), (-0.9959, -0.09809, -0.4364), (-0.9959, -0.09809, -0.2545), (-0.9959, -0.09809, -0.07273), (-0.9959, -0.09809, 0.1091), (-0.9959, -0.09809, 0.2909), (-0.9959, -0.09809, 0.4727), (-0.9959, -0.09809, 0.6545), (-0.9959, -0.09809, 0.8364), (-0.9959, 0.09809, -0.8), (-0.9959, 0.09809, -0.6182), (-0.9959, 0.09809, -0.4364), (-0.9959, 0.09809, -0.2545), (-0.9959, 0.09809, -0.07273), (-0.9959, 0.09809, 0.1091), (-0.9959, 0.09809, 0.2909), (-0.9959, 0.09809, 0.4727), (-0.9959, 0.09809, 0.6545), (-0.9959, 0.09809, 0.8364), (-0.9577, 0.2905, -0.8), (-0.9577, 0.2905, -0.6182), (-0.9577, 0.2905, -0.4364), (-0.9577, 0.2905, -0.2545), (-0.9577, 0.2905, -0.07273), (-0.9577, 0.2905, 0.1091), (-0.9577, 0.2905, 0.2909), (-0.9577, 0.2905, 0.4727), (-0.9577, 0.2905, 0.6545), (-0.9577, 0.2905, 0.8364), (-0.8826, 0.4718, -0.8), (-0.8826, 0.4718, -0.6182), (-0.8826, 0.4718, -0.4364), (-0.8826, 0.4718, -0.2545), (-0.8826, 0.4718, -0.07273), (-0.8826, 0.4718, 0.1091), (-0.8826, 0.4718, 0.2909), (-0.8826, 0.4718, 0.4727), (-0.8826, 0.4718, 0.6545), (-0.8826, 0.4718, 0.8364), (-0.7736, 0.6349, -0.8), (-0.7736, 0.6349, -0.6182), (-0.7736, 0.6349, -0.4364), (-0.7736, 0.6349, -0.2545), (-0.7736, 0.6349, -0.07273), (-0.7736, 0.6349, 0.1091), (-0.7736, 0.6349, 0.2909), (-0.7736, 0.6349, 0.4727), (-0.7736, 0.6349, 0.6545), (-0.7736, 0.6349, 0.8364), (-0.6349, 0.7736, -0.8), (-0.6349, 0.7736, -0.6182), (-0.6349, 0.7736, -0.4364), (-0.6349, 0.7736, -0.2545), (-0.6349, 0.7736, -0.07273), (-0.6349, 0.7736, 0.1091), (-0.6349, 0.7736, 0.2909), (-0.6349, 0.7736, 0.4727), (-0.6349, 0.7736, 0.6545), (-0.6349, 0.7736, 0.8364), (-0.4718, 0.8826, -0.8), (-0.4718, 0.8826, -0.6182), (-0.4718, 0.8826, -0.4364), (-0.4718, 0.8826, -0.2545), (-0.4718, 0.8826, -0.07273), (-0.4718, 0.8826, 0.1091), (-0.4718, 0.8826, 0.2909), (-0.4718, 0.8826, 0.4727), (-0.4718, 0.8826, 0.6545), (-0.4718, 0.8826, 0.8364), (-0.09809, 0.9959, -0.8), (-0.09809, 0.9959, -0.6182), (-0.09809, 0.9959, -0.4364), (-0.09809, 0.9959, -0.2545), (-0.09809, 0.9959, -0.07273), (-0.09809, 0.9959, 0.1091), (-0.09809, 0.9959, 0.2909), (-0.09809, 0.9959, 0.4727), (-0.09809, 0.9959, 0.6545), (-0.09809, 0.9959, 0.8364), (-0.2905, 0.9577, -0.8), (-0.2905, 0.9577, -0.6182), (-0.2905, 0.9577, -0.4364), (-0.2905, 0.9577, -0.2545), (-0.2905, 0.9577, -0.07273), (-0.2905, 0.9577, 0.1091), (-0.2905, 0.9577, 0.2909), (-0.2905, 0.9577, 0.4727), (-0.2905, 0.9577, 0.6545), (-0.2905, 0.9577, 0.8364), (0.09919, 1.007, 0.9314), (0.2937, 0.9684, 0.9314), (0.477, 0.8924, 0.9314), (0.642, 0.7822, 0.9314), (0.7822, 0.642, 0.9314), (0.8924, 0.477, 0.9314), (0.9684, 0.2937, 0.9314), (1.007, 0.09919, 0.9314), (1.007, -0.09919, 0.9314), (0.9684, -0.2937, 0.9314), (0.8924, -0.477, 0.9314), (0.7822, -0.642, 0.9314), (0.642, -0.7822, 0.9314), (0.477, -0.8924, 0.9314), (0.2937, -0.9684, 0.9314), (0.09919, -1.007, 0.9314), (-0.09919, -1.007, 0.9314), (-0.2937, -0.9684, 0.9314), (-0.477, -0.8924, 0.9314), (-0.642, -0.7822, 0.9314), (-0.7822, -0.642, 0.9314), (-0.8924, -0.477, 0.9314), (-0.9684, -0.2937, 0.9314), (-1.007, -0.09919, 0.9314), (-1.007, 0.09919, 0.9314), (-0.9684, 0.2937, 0.9314), (-0.8924, 0.477, 0.9314), (-0.7822, 0.642, 0.9314), (-0.642, 0.7822, 0.9314), (-0.477, 0.8924, 0.9314), (-0.09919, 1.007, 0.9314), (-0.2937, 0.9684, 0.9314), (0.09945, 1.01, -0.9157), (0.09809, 0.9959, -0.7091), (0.09809, 0.9959, -0.5273), (0.09809, 0.9959, -0.3455), (0.09809, 0.9959, -0.1636), (0.09809, 0.9959, 0.01818), (0.09809, 0.9959, 0.2), (0.09809, 0.9959, 0.3818), (0.09809, 0.9959, 0.5636), (0.09809, 0.9959, 0.7455), (0.2945, 0.9709, -0.9157), (0.2905, 0.9577, -0.7091), (0.2905, 0.9577, -0.5273), (0.2905, 0.9577, -0.3455), (0.2905, 0.9577, -0.1636), (0.2905, 0.9577, 0.01818), (0.2905, 0.9577, 0.2), (0.2905, 0.9577, 0.3818), (0.2905, 0.9577, 0.5636), (0.2905, 0.9577, 0.7455), (0.4783, 0.8948, -0.9157), (0.4718, 0.8826, -0.7091), (0.4718, 0.8826, -0.5273), (0.4718, 0.8826, -0.3455), (0.4718, 0.8826, -0.1636), (0.4718, 0.8826, 0.01818), (0.4718, 0.8826, 0.2), (0.4718, 0.8826, 0.3818), (0.4718, 0.8826, 0.5636), (0.4718, 0.8826, 0.7455), (0.6436, 0.7843, -0.9157), (0.6349, 0.7736, -0.7091), (0.6349, 0.7736, -0.5273), (0.6349, 0.7736, -0.3455), (0.6349, 0.7736, -0.1636), (0.6349, 0.7736, 0.01818), (0.6349, 0.7736, 0.2), (0.6349, 0.7736, 0.3818), (0.6349, 0.7736, 0.5636), (0.6349, 0.7736, 0.7455), (0.7843, 0.6436, -0.9157), (0.7736, 0.6349, -0.7091), (0.7736, 0.6349, -0.5273), (0.7736, 0.6349, -0.3455), (0.7736, 0.6349, -0.1636), (0.7736, 0.6349, 0.01818), (0.7736, 0.6349, 0.2), (0.7736, 0.6349, 0.3818), (0.7736, 0.6349, 0.5636), (0.7736, 0.6349, 0.7455), (0.8948, 0.4783, -0.9157), (0.8826, 0.4718, -0.7091), (0.8826, 0.4718, -0.5273), (0.8826, 0.4718, -0.3455), (0.8826, 0.4718, -0.1636), (0.8826, 0.4718, 0.01818), (0.8826, 0.4718, 0.2), (0.8826, 0.4718, 0.3818), (0.8826, 0.4718, 0.5636), (0.8826, 0.4718, 0.7455), (0.9709, 0.2945, -0.9157), (0.9577, 0.2905, -0.7091), (0.9577, 0.2905, -0.5273), (0.9577, 0.2905, -0.3455), (0.9577, 0.2905, -0.1636), (0.9577, 0.2905, 0.01818), (0.9577, 0.2905, 0.2), (0.9577, 0.2905, 0.3818), (0.9577, 0.2905, 0.5636), (0.9577, 0.2905, 0.7455), (1.01, 0.09945, -0.9157), (0.9959, 0.09809, -0.7091), (0.9959, 0.09809, -0.5273), (0.9959, 0.09809, -0.3455), (0.9959, 0.09809, -0.1636), (0.9959, 0.09809, 0.01818), (0.9959, 0.09809, 0.2), (0.9959, 0.09809, 0.3818), (0.9959, 0.09809, 0.5636), (0.9959, 0.09809, 0.7455), (1.01, -0.09945, -0.9157), (0.9959, -0.09809, -0.7091), (0.9959, -0.09809, -0.5273), (0.9959, -0.09809, -0.3455), (0.9959, -0.09809, -0.1636), (0.9959, -0.09809, 0.01818), (0.9959, -0.09809, 0.2), (0.9959, -0.09809, 0.3818), (0.9959, -0.09809, 0.5636), (0.9959, -0.09809, 0.7455), (0.9709, -0.2945, -0.9157), (0.9577, -0.2905, -0.7091), (0.9577, -0.2905, -0.5273), (0.9577, -0.2905, -0.3455), (0.9577, -0.2905, -0.1636), (0.9577, -0.2905, 0.01818), (0.9577, -0.2905, 0.2), (0.9577, -0.2905, 0.3818), (0.9577, -0.2905, 0.5636), (0.9577, -0.2905, 0.7455), (0.8948, -0.4783, -0.9157), (0.8826, -0.4718, -0.7091), (0.8826, -0.4718, -0.5273), (0.8826, -0.4718, -0.3455), (0.8826, -0.4718, -0.1636), (0.8826, -0.4718, 0.01818), (0.8826, -0.4718, 0.2), (0.8826, -0.4718, 0.3818), (0.8826, -0.4718, 0.5636), (0.8826, -0.4718, 0.7455), (0.7843, -0.6436, -0.9157), (0.7736, -0.6349, -0.7091), (0.7736, -0.6349, -0.5273), (0.7736, -0.6349, -0.3455), (0.7736, -0.6349, -0.1636), (0.7736, -0.6349, 0.01818), (0.7736, -0.6349, 0.2), (0.7736, -0.6349, 0.3818), (0.7736, -0.6349, 0.5636), (0.7736, -0.6349, 0.7455), (0.6436, -0.7843, -0.9157), (0.6349, -0.7736, -0.7091), (0.6349, -0.7736, -0.5273), (0.6349, -0.7736, -0.3455), (0.6349, -0.7736, -0.1636), (0.6349, -0.7736, 0.01818), (0.6349, -0.7736, 0.2), (0.6349, -0.7736, 0.3818), (0.6349, -0.7736, 0.5636), (0.6349, -0.7736, 0.7455), (0.4783, -0.8948, -0.9157), (0.4718, -0.8826, -0.7091), (0.4718, -0.8826, -0.5273), (0.4718, -0.8826, -0.3455), (0.4718, -0.8826, -0.1636), (0.4718, -0.8826, 0.01818), (0.4718, -0.8826, 0.2), (0.4718, -0.8826, 0.3818), (0.4718, -0.8826, 0.5636), (0.4718, -0.8826, 0.7455), (0.2945, -0.9709, -0.9157), (0.2905, -0.9577, -0.7091), (0.2905, -0.9577, -0.5273), (0.2905, -0.9577, -0.3455), (0.2905, -0.9577, -0.1636), (0.2905, -0.9577, 0.01818), (0.2905, -0.9577, 0.2), (0.2905, -0.9577, 0.3818), (0.2905, -0.9577, 0.5636), (0.2905, -0.9577, 0.7455), (0.09945, -1.01, -0.9157), (0.09809, -0.9959, -0.7091), (0.09809, -0.9959, -0.5273), (0.09809, -0.9959, -0.3455), (0.09809, -0.9959, -0.1636), (0.09809, -0.9959, 0.01818), (0.09809, -0.9959, 0.2), (0.09809, -0.9959, 0.3818), (0.09809, -0.9959, 0.5636), (0.09809, -0.9959, 0.7455), (-0.09945, -1.01, -0.9157), (-0.09809, -0.9959, -0.7091), (-0.09809, -0.9959, -0.5273), (-0.09809, -0.9959, -0.3455), (-0.09809, -0.9959, -0.1636), (-0.09809, -0.9959, 0.01818), (-0.09809, -0.9959, 0.2), (-0.09809, -0.9959, 0.3818), (-0.09809, -0.9959, 0.5636), (-0.09809, -0.9959, 0.7455), (-0.2945, -0.9709, -0.9157), (-0.2905, -0.9577, -0.7091), (-0.2905, -0.9577, -0.5273), (-0.2905, -0.9577, -0.3455), (-0.2905, -0.9577, -0.1636), (-0.2905, -0.9577, 0.01818), (-0.2905, -0.9577, 0.2), (-0.2905, -0.9577, 0.3818), (-0.2905, -0.9577, 0.5636), (-0.2905, -0.9577, 0.7455), (-0.4783, -0.8948, -0.9157), (-0.4718, -0.8826, -0.7091), (-0.4718, -0.8826, -0.5273), (-0.4718, -0.8826, -0.3455), (-0.4718, -0.8826, -0.1636), (-0.4718, -0.8826, 0.01818), (-0.4718, -0.8826, 0.2), (-0.4718, -0.8826, 0.3818), (-0.4718, -0.8826, 0.5636), (-0.4718, -0.8826, 0.7455), (-0.6436, -0.7843, -0.9157), (-0.6349, -0.7736, -0.7091), (-0.6349, -0.7736, -0.5273), (-0.6349, -0.7736, -0.3455), (-0.6349, -0.7736, -0.1636), (-0.6349, -0.7736, 0.01818), (-0.6349, -0.7736, 0.2), (-0.6349, -0.7736, 0.3818), (-0.6349, -0.7736, 0.5636), (-0.6349, -0.7736, 0.7455), (-0.7843, -0.6436, -0.9157), (-0.7736, -0.6349, -0.7091), (-0.7736, -0.6349, -0.5273), (-0.7736, -0.6349, -0.3455), (-0.7736, -0.6349, -0.1636), (-0.7736, -0.6349, 0.01818), (-0.7736, -0.6349, 0.2), (-0.7736, -0.6349, 0.3818), (-0.7736, -0.6349, 0.5636), (-0.7736, -0.6349, 0.7455), (-0.8948, -0.4783, -0.9157), (-0.8826, -0.4718, -0.7091), (-0.8826, -0.4718, -0.5273), (-0.8826, -0.4718, -0.3455), (-0.8826, -0.4718, -0.1636), (-0.8826, -0.4718, 0.01818), (-0.8826, -0.4718, 0.2), (-0.8826, -0.4718, 0.3818), (-0.8826, -0.4718, 0.5636), (-0.8826, -0.4718, 0.7455), (-0.9709, -0.2945, -0.9157), (-0.9577, -0.2905, -0.7091), (-0.9577, -0.2905, -0.5273), (-0.9577, -0.2905, -0.3455), (-0.9577, -0.2905, -0.1636), (-0.9577, -0.2905, 0.01818), (-0.9577, -0.2905, 0.2), (-0.9577, -0.2905, 0.3818), (-0.9577, -0.2905, 0.5636), (-0.9577, -0.2905, 0.7455), (-1.01, -0.09945, -0.9157), (-0.9959, -0.09809, -0.7091), (-0.9959, -0.09809, -0.5273), (-0.9959, -0.09809, -0.3455), (-0.9959, -0.09809, -0.1636), (-0.9959, -0.09809, 0.01818), (-0.9959, -0.09809, 0.2), (-0.9959, -0.09809, 0.3818), (-0.9959, -0.09809, 0.5636), (-0.9959, -0.09809, 0.7455), (-1.01, 0.09945, -0.9157), (-0.9959, 0.09809, -0.7091), (-0.9959, 0.09809, -0.5273), (-0.9959, 0.09809, -0.3455), (-0.9959, 0.09809, -0.1636), (-0.9959, 0.09809, 0.01818), (-0.9959, 0.09809, 0.2), (-0.9959, 0.09809, 0.3818), (-0.9959, 0.09809, 0.5636), (-0.9959, 0.09809, 0.7455), (-0.9709, 0.2945, -0.9157), (-0.9577, 0.2905, -0.7091), (-0.9577, 0.2905, -0.5273), (-0.9577, 0.2905, -0.3455), (-0.9577, 0.2905, -0.1636), (-0.9577, 0.2905, 0.01818), (-0.9577, 0.2905, 0.2), (-0.9577, 0.2905, 0.3818), (-0.9577, 0.2905, 0.5636), (-0.9577, 0.2905, 0.7455), (-0.8948, 0.4783, -0.9157), (-0.8826, 0.4718, -0.7091), (-0.8826, 0.4718, -0.5273), (-0.8826, 0.4718, -0.3455), (-0.8826, 0.4718, -0.1636), (-0.8826, 0.4718, 0.01818), (-0.8826, 0.4718, 0.2), (-0.8826, 0.4718, 0.3818), (-0.8826, 0.4718, 0.5636), (-0.8826, 0.4718, 0.7455), (-0.7843, 0.6436, -0.9157), (-0.7736, 0.6349, -0.7091), (-0.7736, 0.6349, -0.5273), (-0.7736, 0.6349, -0.3455), (-0.7736, 0.6349, -0.1636), (-0.7736, 0.6349, 0.01818), (-0.7736, 0.6349, 0.2), (-0.7736, 0.6349, 0.3818), (-0.7736, 0.6349, 0.5636), (-0.7736, 0.6349, 0.7455), (-0.6436, 0.7843, -0.9157), (-0.6349, 0.7736, -0.7091), (-0.6349, 0.7736, -0.5273), (-0.6349, 0.7736, -0.3455), (-0.6349, 0.7736, -0.1636), (-0.6349, 0.7736, 0.01818), (-0.6349, 0.7736, 0.2), (-0.6349, 0.7736, 0.3818), (-0.6349, 0.7736, 0.5636), (-0.6349, 0.7736, 0.7455), (-0.4783, 0.8948, -0.9157), (-0.4718, 0.8826, -0.7091), (-0.4718, 0.8826, -0.5273), (-0.4718, 0.8826, -0.3455), (-0.4718, 0.8826, -0.1636), (-0.4718, 0.8826, 0.01818), (-0.4718, 0.8826, 0.2), (-0.4718, 0.8826, 0.3818), (-0.4718, 0.8826, 0.5636), (-0.4718, 0.8826, 0.7455), (-0.09945, 1.01, -0.9157), (-0.09809, 0.9959, -0.7091), (-0.09809, 0.9959, -0.5273), (-0.09809, 0.9959, -0.3455), (-0.09809, 0.9959, -0.1636), (-0.09809, 0.9959, 0.01818), (-0.09809, 0.9959, 0.2), (-0.09809, 0.9959, 0.3818), (-0.09809, 0.9959, 0.5636), (-0.09809, 0.9959, 0.7455), (-0.2945, 0.9709, -0.9157), (-0.2905, 0.9577, -0.7091), (-0.2905, 0.9577, -0.5273), (-0.2905, 0.9577, -0.3455), (-0.2905, 0.9577, -0.1636), (-0.2905, 0.9577, 0.01818), (-0.2905, 0.9577, 0.2), (-0.2905, 0.9577, 0.3818), (-0.2905, 0.9577, 0.5636), (-0.2905, 0.9577, 0.7455)], [], [(1120, 385, 3, 490), (1121, 389, 5, 500), (1122, 392, 7, 510), (1123, 395, 9, 520), (1124, 398, 11, 530), (1125, 401, 13, 540), (1126, 404, 15, 550), (1127, 407, 17, 560), (1128, 410, 19, 570), (1129, 413, 21, 580), (1130, 416, 23, 590), (1131, 419, 25, 600), (1132, 422, 27, 610), (1133, 425, 29, 620), (1134, 428, 31, 630), (1135, 431, 33, 640), (1136, 434, 35, 650), (1137, 437, 37, 660), (1138, 440, 39, 670), (1139, 443, 41, 680), (1140, 446, 43, 690), (1141, 449, 45, 700), (1142, 452, 47, 710), (1143, 455, 49, 720), (1144, 458, 51, 730), (1145, 461, 53, 740), (1146, 464, 55, 750), (1147, 467, 57, 760), (1148, 470, 59, 770), (1149, 473, 61, 780), (3, 385, 1, 479, 63, 476, 61, 473, 59, 470, 57, 467, 55, 464, 53, 461, 51, 458, 49, 455, 47, 452, 45, 449, 43, 446, 41, 443, 39, 440, 37, 437, 35, 434, 33, 431, 31, 428, 29, 425, 27, 422, 25, 419, 23, 416, 21, 413, 19, 410, 17, 407, 15, 404, 13, 401, 11, 398, 9, 395, 7, 392, 5, 389), (1150, 479, 1, 386), (1151, 476, 63, 790), (0, 384, 2, 388, 4, 391, 6, 394, 8, 397, 10, 400, 12, 403, 14, 406, 16, 409, 18, 412, 20, 415, 22, 418, 24, 421, 26, 424, 28, 427, 30, 430, 32, 433, 34, 436, 36, 439, 38, 442, 40, 445, 42, 448, 44, 451, 46, 454, 48, 457, 50, 460, 52, 463, 54, 466, 56, 469, 58, 472, 60, 475, 62, 478), (1152, 800, 83, 387), (1153, 801, 82, 499), (1154, 802, 81, 498), (1155, 803, 80, 497), (1156, 804, 79, 496), (1157, 805, 78, 495), (1158, 806, 77, 494), (1159, 807, 76, 493), (1160, 808, 75, 492), (1161, 809, 74, 491), (1162, 810, 93, 390), (1163, 811, 92, 509), (1164, 812, 91, 508), (1165, 813, 90, 507), (1166, 814, 89, 506), (1167, 815, 88, 505), (1168, 816, 87, 504), (1169, 817, 86, 503), (1170, 818, 85, 502), (1171, 819, 84, 501), (1172, 820, 103, 393), (1173, 821, 102, 519), (1174, 822, 101, 518), (1175, 823, 100, 517), (1176, 824, 99, 516), (1177, 825, 98, 515), (1178, 826, 97, 514), (1179, 827, 96, 513), (1180, 828, 95, 512), (1181, 829, 94, 511), (1182, 830, 113, 396), (1183, 831, 112, 529), (1184, 832, 111, 528), (1185, 833, 110, 527), (1186, 834, 109, 526), (1187, 835, 108, 525), (1188, 836, 107, 524), (1189, 837, 106, 523), (1190, 838, 105, 522), (1191, 839, 104, 521), (1192, 840, 123, 399), (1193, 841, 122, 539), (1194, 842, 121, 538), (1195, 843, 120, 537), (1196, 844, 119, 536), (1197, 845, 118, 535), (1198, 846, 117, 534), (1199, 847, 116, 533), (1200, 848, 115, 532), (1201, 849, 114, 531), (1202, 850, 133, 402), (1203, 851, 132, 549), (1204, 852, 131, 548), (1205, 853, 130, 547), (1206, 854, 129, 546), (1207, 855, 128, 545), (1208, 856, 127, 544), (1209, 857, 126, 543), (1210, 858, 125, 542), (1211, 859, 124, 541), (1212, 860, 143, 405), (1213, 861, 142, 559), (1214, 862, 141, 558), (1215, 863, 140, 557), (1216, 864, 139, 556), (1217, 865, 138, 555), (1218, 866, 137, 554), (1219, 867, 136, 553), (1220, 868, 135, 552), (1221, 869, 134, 551), (1222, 870, 153, 408), (1223, 871, 152, 569), (1224, 872, 151, 568), (1225, 873, 150, 567), (1226, 874, 149, 566), (1227, 875, 148, 565), (1228, 876, 147, 564), (1229, 877, 146, 563), (1230, 878, 145, 562), (1231, 879, 144, 561), (1232, 880, 163, 411), (1233, 881, 162, 579), (1234, 882, 161, 578), (1235, 883, 160, 577), (1236, 884, 159, 576), (1237, 885, 158, 575), (1238, 886, 157, 574), (1239, 887, 156, 573), (1240, 888, 155, 572), (1241, 889, 154, 571), (1242, 890, 173, 414), (1243, 891, 172, 589), (1244, 892, 171, 588), (1245, 893, 170, 587), (1246, 894, 169, 586), (1247, 895, 168, 585), (1248, 896, 167, 584), (1249, 897, 166, 583), (1250, 898, 165, 582), (1251, 899, 164, 581), (1252, 900, 183, 417), (1253, 901, 182, 599), (1254, 902, 181, 598), (1255, 903, 180, 597), (1256, 904, 179, 596), (1257, 905, 178, 595), (1258, 906, 177, 594), (1259, 907, 176, 593), (1260, 908, 175, 592), (1261, 909, 174, 591), (1262, 910, 193, 420), (1263, 911, 192, 609), (1264, 912, 191, 608), (1265, 913, 190, 607), (1266, 914, 189, 606), (1267, 915, 188, 605), (1268, 916, 187, 604), (1269, 917, 186, 603), (1270, 918, 185, 602), (1271, 919, 184, 601), (1272, 920, 203, 423), (1273, 921, 202, 619), (1274, 922, 201, 618), (1275, 923, 200, 617), (1276, 924, 199, 616), (1277, 925, 198, 615), (1278, 926, 197, 614), (1279, 927, 196, 613), (1280, 928, 195, 612), (1281, 929, 194, 611), (1282, 930, 213, 426), (1283, 931, 212, 629), (1284, 932, 211, 628), (1285, 933, 210, 627), (1286, 934, 209, 626), (1287, 935, 208, 625), (1288, 936, 207, 624), (1289, 937, 206, 623), (1290, 938, 205, 622), (1291, 939, 204, 621), (1292, 940, 223, 429), (1293, 941, 222, 639), (1294, 942, 221, 638), (1295, 943, 220, 637), (1296, 944, 219, 636), (1297, 945, 218, 635), (1298, 946, 217, 634), (1299, 947, 216, 633), (1300, 948, 215, 632), (1301, 949, 214, 631), (1302, 950, 233, 432), (1303, 951, 232, 649), (1304, 952, 231, 648), (1305, 953, 230, 647), (1306, 954, 229, 646), (1307, 955, 228, 645), (1308, 956, 227, 644), (1309, 957, 226, 643), (1310, 958, 225, 642), (1311, 959, 224, 641), (1312, 960, 243, 435), (1313, 961, 242, 659), (1314, 962, 241, 658), (1315, 963, 240, 657), (1316, 964, 239, 656), (1317, 965, 238, 655), (1318, 966, 237, 654), (1319, 967, 236, 653), (1320, 968, 235, 652), (1321, 969, 234, 651), (1322, 970, 253, 438), (1323, 971, 252, 669), (1324, 972, 251, 668), (1325, 973, 250, 667), (1326, 974, 249, 666), (1327, 975, 248, 665), (1328, 976, 247, 664), (1329, 977, 246, 663), (1330, 978, 245, 662), (1331, 979, 244, 661), (1332, 980, 263, 441), (1333, 981, 262, 679), (1334, 982, 261, 678), (1335, 983, 260, 677), (1336, 984, 259, 676), (1337, 985, 258, 675), (1338, 986, 257, 674), (1339, 987, 256, 673), (1340, 988, 255, 672), (1341, 989, 254, 671), (1342, 990, 273, 444), (1343, 991, 272, 689), (1344, 992, 271, 688), (1345, 993, 270, 687), (1346, 994, 269, 686), (1347, 995, 268, 685), (1348, 996, 267, 684), (1349, 997, 266, 683), (1350, 998, 265, 682), (1351, 999, 264, 681), (1352, 1000, 283, 447), (1353, 1001, 282, 699), (1354, 1002, 281, 698), (1355, 1003, 280, 697), (1356, 1004, 279, 696), (1357, 1005, 278, 695), (1358, 1006, 277, 694), (1359, 1007, 276, 693), (1360, 1008, 275, 692), (1361, 1009, 274, 691), (1362, 1010, 293, 450), (1363, 1011, 292, 709), (1364, 1012, 291, 708), (1365, 1013, 290, 707), (1366, 1014, 289, 706), (1367, 1015, 288, 705), (1368, 1016, 287, 704), (1369, 1017, 286, 703), (1370, 1018, 285, 702), (1371, 1019, 284, 701), (1372, 1020, 303, 453), (1373, 1021, 302, 719), (1374, 1022, 301, 718), (1375, 1023, 300, 717), (1376, 1024, 299, 716), (1377, 1025, 298, 715), (1378, 1026, 297, 714), (1379, 1027, 296, 713), (1380, 1028, 295, 712), (1381, 1029, 294, 711), (1382, 1030, 313, 456), (1383, 1031, 312, 729), (1384, 1032, 311, 728), (1385, 1033, 310, 727), (1386, 1034, 309, 726), (1387, 1035, 308, 725), (1388, 1036, 307, 724), (1389, 1037, 306, 723), (1390, 1038, 305, 722), (1391, 1039, 304, 721), (1392, 1040, 323, 459), (1393, 1041, 322, 739), (1394, 1042, 321, 738), (1395, 1043, 320, 737), (1396, 1044, 319, 736), (1397, 1045, 318, 735), (1398, 1046, 317, 734), (1399, 1047, 316, 733), (1400, 1048, 315, 732), (1401, 1049, 314, 731), (1402, 1050, 333, 462), (1403, 1051, 332, 749), (1404, 1052, 331, 748), (1405, 1053, 330, 747), (1406, 1054, 329, 746), (1407, 1055, 328, 745), (1408, 1056, 327, 744), (1409, 1057, 326, 743), (1410, 1058, 325, 742), (1411, 1059, 324, 741), (1412, 1060, 343, 465), (1413, 1061, 342, 759), (1414, 1062, 341, 758), (1415, 1063, 340, 757), (1416, 1064, 339, 756), (1417, 1065, 338, 755), (1418, 1066, 337, 754), (1419, 1067, 336, 753), (1420, 1068, 335, 752), (1421, 1069, 334, 751), (1422, 1070, 353, 468), (1423, 1071, 352, 769), (1424, 1072, 351, 768), (1425, 1073, 350, 767), (1426, 1074, 349, 766), (1427, 1075, 348, 765), (1428, 1076, 347, 764), (1429, 1077, 346, 763), (1430, 1078, 345, 762), (1431, 1079, 344, 761), (1432, 1080, 363, 471), (1433, 1081, 362, 779), (1434, 1082, 361, 778), (1435, 1083, 360, 777), (1436, 1084, 359, 776), (1437, 1085, 358, 775), (1438, 1086, 357, 774), (1439, 1087, 356, 773), (1440, 1088, 355, 772), (1441, 1089, 354, 771), (1442, 1090, 373, 474), (1443, 1091, 372, 789), (1444, 1092, 371, 788), (1445, 1093, 370, 787), (1446, 1094, 369, 786), (1447, 1095, 368, 785), (1448, 1096, 367, 784), (1449, 1097, 366, 783), (1450, 1098, 365, 782), (1451, 1099, 364, 781), (1452, 1100, 64, 480), (1453, 1101, 65, 481), (1454, 1102, 66, 482), (1455, 1103, 67, 483), (1456, 1104, 68, 484), (1457, 1105, 69, 485), (1458, 1106, 70, 486), (1459, 1107, 71, 487), (1460, 1108, 72, 488), (1461, 1109, 73, 489), (1462, 1110, 383, 477), (1463, 1111, 382, 799), (1464, 1112, 381, 798), (1465, 1113, 380, 797), (1466, 1114, 379, 796), (1467, 1115, 378, 795), (1468, 1116, 377, 794), (1469, 1117, 376, 793), (1470, 1118, 375, 792), (1471, 1119, 374, 791), (809, 1120, 490, 74), (73, 386, 1120, 809), (386, 1, 385, 1120), (819, 1121, 500, 84), (74, 490, 1121, 819), (490, 3, 389, 1121), (829, 1122, 510, 94), (84, 500, 1122, 829), (500, 5, 392, 1122), (839, 1123, 520, 104), (94, 510, 1123, 839), (510, 7, 395, 1123), (849, 1124, 530, 114), (104, 520, 1124, 849), (520, 9, 398, 1124), (859, 1125, 540, 124), (114, 530, 1125, 859), (530, 11, 401, 1125), (869, 1126, 550, 134), (124, 540, 1126, 869), (540, 13, 404, 1126), (879, 1127, 560, 144), (134, 550, 1127, 879), (550, 15, 407, 1127), (889, 1128, 570, 154), (144, 560, 1128, 889), (560, 17, 410, 1128), (899, 1129, 580, 164), (154, 570, 1129, 899), (570, 19, 413, 1129), (909, 1130, 590, 174), (164, 580, 1130, 909), (580, 21, 416, 1130), (919, 1131, 600, 184), (174, 590, 1131, 919), (590, 23, 419, 1131), (929, 1132, 610, 194), (184, 600, 1132, 929), (600, 25, 422, 1132), (939, 1133, 620, 204), (194, 610, 1133, 939), (610, 27, 425, 1133), (949, 1134, 630, 214), (204, 620, 1134, 949), (620, 29, 428, 1134), (959, 1135, 640, 224), (214, 630, 1135, 959), (630, 31, 431, 1135), (969, 1136, 650, 234), (224, 640, 1136, 969), (640, 33, 434, 1136), (979, 1137, 660, 244), (234, 650, 1137, 979), (650, 35, 437, 1137), (989, 1138, 670, 254), (244, 660, 1138, 989), (660, 37, 440, 1138), (999, 1139, 680, 264), (254, 670, 1139, 999), (670, 39, 443, 1139), (1009, 1140, 690, 274), (264, 680, 1140, 1009), (680, 41, 446, 1140), (1019, 1141, 700, 284), (274, 690, 1141, 1019), (690, 43, 449, 1141), (1029, 1142, 710, 294), (284, 700, 1142, 1029), (700, 45, 452, 1142), (1039, 1143, 720, 304), (294, 710, 1143, 1039), (710, 47, 455, 1143), (1049, 1144, 730, 314), (304, 720, 1144, 1049), (720, 49, 458, 1144), (1059, 1145, 740, 324), (314, 730, 1145, 1059), (730, 51, 461, 1145), (1069, 1146, 750, 334), (324, 740, 1146, 1069), (740, 53, 464, 1146), (1079, 1147, 760, 344), (334, 750, 1147, 1079), (750, 55, 467, 1147), (1089, 1148, 770, 354), (344, 760, 1148, 1089), (760, 57, 470, 1148), (1099, 1149, 780, 364), (354, 770, 1149, 1099), (770, 59, 473, 1149), (1109, 1150, 386, 73), (374, 790, 1150, 1109), (790, 63, 479, 1150), (1119, 1151, 790, 374), (364, 780, 1151, 1119), (780, 61, 476, 1151), (384, 1152, 387, 2), (0, 480, 1152, 384), (480, 64, 800, 1152), (800, 1153, 499, 83), (64, 481, 1153, 800), (481, 65, 801, 1153), (801, 1154, 498, 82), (65, 482, 1154, 801), (482, 66, 802, 1154), (802, 1155, 497, 81), (66, 483, 1155, 802), (483, 67, 803, 1155), (803, 1156, 496, 80), (67, 484, 1156, 803), (484, 68, 804, 1156), (804, 1157, 495, 79), (68, 485, 1157, 804), (485, 69, 805, 1157), (805, 1158, 494, 78), (69, 486, 1158, 805), (486, 70, 806, 1158), (806, 1159, 493, 77), (70, 487, 1159, 806), (487, 71, 807, 1159), (807, 1160, 492, 76), (71, 488, 1160, 807), (488, 72, 808, 1160), (808, 1161, 491, 75), (72, 489, 1161, 808), (489, 73, 809, 1161), (388, 1162, 390, 4), (2, 387, 1162, 388), (387, 83, 810, 1162), (810, 1163, 509, 93), (83, 499, 1163, 810), (499, 82, 811, 1163), (811, 1164, 508, 92), (82, 498, 1164, 811), (498, 81, 812, 1164), (812, 1165, 507, 91), (81, 497, 1165, 812), (497, 80, 813, 1165), (813, 1166, 506, 90), (80, 496, 1166, 813), (496, 79, 814, 1166), (814, 1167, 505, 89), (79, 495, 1167, 814), (495, 78, 815, 1167), (815, 1168, 504, 88), (78, 494, 1168, 815), (494, 77, 816, 1168), (816, 1169, 503, 87), (77, 493, 1169, 816), (493, 76, 817, 1169), (817, 1170, 502, 86), (76, 492, 1170, 817), (492, 75, 818, 1170), (818, 1171, 501, 85), (75, 491, 1171, 818), (491, 74, 819, 1171), (391, 1172, 393, 6), (4, 390, 1172, 391), (390, 93, 820, 1172), (820, 1173, 519, 103), (93, 509, 1173, 820), (509, 92, 821, 1173), (821, 1174, 518, 102), (92, 508, 1174, 821), (508, 91, 822, 1174), (822, 1175, 517, 101), (91, 507, 1175, 822), (507, 90, 823, 1175), (823, 1176, 516, 100), (90, 506, 1176, 823), (506, 89, 824, 1176), (824, 1177, 515, 99), (89, 505, 1177, 824), (505, 88, 825, 1177), (825, 1178, 514, 98), (88, 504, 1178, 825), (504, 87, 826, 1178), (826, 1179, 513, 97), (87, 503, 1179, 826), (503, 86, 827, 1179), (827, 1180, 512, 96), (86, 502, 1180, 827), (502, 85, 828, 1180), (828, 1181, 511, 95), (85, 501, 1181, 828), (501, 84, 829, 1181), (394, 1182, 396, 8), (6, 393, 1182, 394), (393, 103, 830, 1182), (830, 1183, 529, 113), (103, 519, 1183, 830), (519, 102, 831, 1183), (831, 1184, 528, 112), (102, 518, 1184, 831), (518, 101, 832, 1184), (832, 1185, 527, 111), (101, 517, 1185, 832), (517, 100, 833, 1185), (833, 1186, 526, 110), (100, 516, 1186, 833), (516, 99, 834, 1186), (834, 1187, 525, 109), (99, 515, 1187, 834), (515, 98, 835, 1187), (835, 1188, 524, 108), (98, 514, 1188, 835), (514, 97, 836, 1188), (836, 1189, 523, 107), (97, 513, 1189, 836), (513, 96, 837, 1189), (837, 1190, 522, 106), (96, 512, 1190, 837), (512, 95, 838, 1190), (838, 1191, 521, 105), (95, 511, 1191, 838), (511, 94, 839, 1191), (397, 1192, 399, 10), (8, 396, 1192, 397), (396, 113, 840, 1192), (840, 1193, 539, 123), (113, 529, 1193, 840), (529, 112, 841, 1193), (841, 1194, 538, 122), (112, 528, 1194, 841), (528, 111, 842, 1194), (842, 1195, 537, 121), (111, 527, 1195, 842), (527, 110, 843, 1195), (843, 1196, 536, 120), (110, 526, 1196, 843), (526, 109, 844, 1196), (844, 1197, 535, 119), (109, 525, 1197, 844), (525, 108, 845, 1197), (845, 1198, 534, 118), (108, 524, 1198, 845), (524, 107, 846, 1198), (846, 1199, 533, 117), (107, 523, 1199, 846), (523, 106, 847, 1199), (847, 1200, 532, 116), (106, 522, 1200, 847), (522, 105, 848, 1200), (848, 1201, 531, 115), (105, 521, 1201, 848), (521, 104, 849, 1201), (400, 1202, 402, 12), (10, 399, 1202, 400), (399, 123, 850, 1202), (850, 1203, 549, 133), (123, 539, 1203, 850), (539, 122, 851, 1203), (851, 1204, 548, 132), (122, 538, 1204, 851), (538, 121, 852, 1204), (852, 1205, 547, 131), (121, 537, 1205, 852), (537, 120, 853, 1205), (853, 1206, 546, 130), (120, 536, 1206, 853), (536, 119, 854, 1206), (854, 1207, 545, 129), (119, 535, 1207, 854), (535, 118, 855, 1207), (855, 1208, 544, 128), (118, 534, 1208, 855), (534, 117, 856, 1208), (856, 1209, 543, 127), (117, 533, 1209, 856), (533, 116, 857, 1209), (857, 1210, 542, 126), (116, 532, 1210, 857), (532, 115, 858, 1210), (858, 1211, 541, 125), (115, 531, 1211, 858), (531, 114, 859, 1211), (403, 1212, 405, 14), (12, 402, 1212, 403), (402, 133, 860, 1212), (860, 1213, 559, 143), (133, 549, 1213, 860), (549, 132, 861, 1213), (861, 1214, 558, 142), (132, 548, 1214, 861), (548, 131, 862, 1214), (862, 1215, 557, 141), (131, 547, 1215, 862), (547, 130, 863, 1215), (863, 1216, 556, 140), (130, 546, 1216, 863), (546, 129, 864, 1216), (864, 1217, 555, 139), (129, 545, 1217, 864), (545, 128, 865, 1217), (865, 1218, 554, 138), (128, 544, 1218, 865), (544, 127, 866, 1218), (866, 1219, 553, 137), (127, 543, 1219, 866), (543, 126, 867, 1219), (867, 1220, 552, 136), (126, 542, 1220, 867), (542, 125, 868, 1220), (868, 1221, 551, 135), (125, 541, 1221, 868), (541, 124, 869, 1221), (406, 1222, 408, 16), (14, 405, 1222, 406), (405, 143, 870, 1222), (870, 1223, 569, 153), (143, 559, 1223, 870), (559, 142, 871, 1223), (871, 1224, 568, 152), (142, 558, 1224, 871), (558, 141, 872, 1224), (872, 1225, 567, 151), (141, 557, 1225, 872), (557, 140, 873, 1225), (873, 1226, 566, 150), (140, 556, 1226, 873), (556, 139, 874, 1226), (874, 1227, 565, 149), (139, 555, 1227, 874), (555, 138, 875, 1227), (875, 1228, 564, 148), (138, 554, 1228, 875), (554, 137, 876, 1228), (876, 1229, 563, 147), (137, 553, 1229, 876), (553, 136, 877, 1229), (877, 1230, 562, 146), (136, 552, 1230, 877), (552, 135, 878, 1230), (878, 1231, 561, 145), (135, 551, 1231, 878), (551, 134, 879, 1231), (409, 1232, 411, 18), (16, 408, 1232, 409), (408, 153, 880, 1232), (880, 1233, 579, 163), (153, 569, 1233, 880), (569, 152, 881, 1233), (881, 1234, 578, 162), (152, 568, 1234, 881), (568, 151, 882, 1234), (882, 1235, 577, 161), (151, 567, 1235, 882), (567, 150, 883, 1235), (883, 1236, 576, 160), (150, 566, 1236, 883), (566, 149, 884, 1236), (884, 1237, 575, 159), (149, 565, 1237, 884), (565, 148, 885, 1237), (885, 1238, 574, 158), (148, 564, 1238, 885), (564, 147, 886, 1238), (886, 1239, 573, 157), (147, 563, 1239, 886), (563, 146, 887, 1239), (887, 1240, 572, 156), (146, 562, 1240, 887), (562, 145, 888, 1240), (888, 1241, 571, 155), (145, 561, 1241, 888), (561, 144, 889, 1241), (412, 1242, 414, 20), (18, 411, 1242, 412), (411, 163, 890, 1242), (890, 1243, 589, 173), (163, 579, 1243, 890), (579, 162, 891, 1243), (891, 1244, 588, 172), (162, 578, 1244, 891), (578, 161, 892, 1244), (892, 1245, 587, 171), (161, 577, 1245, 892), (577, 160, 893, 1245), (893, 1246, 586, 170), (160, 576, 1246, 893), (576, 159, 894, 1246), (894, 1247, 585, 169), (159, 575, 1247, 894), (575, 158, 895, 1247), (895, 1248, 584, 168), (158, 574, 1248, 895), (574, 157, 896, 1248), (896, 1249, 583, 167), (157, 573, 1249, 896), (573, 156, 897, 1249), (897, 1250, 582, 166), (156, 572, 1250, 897), (572, 155, 898, 1250), (898, 1251, 581, 165), (155, 571, 1251, 898), (571, 154, 899, 1251), (415, 1252, 417, 22), (20, 414, 1252, 415), (414, 173, 900, 1252), (900, 1253, 599, 183), (173, 589, 1253, 900), (589, 172, 901, 1253), (901, 1254, 598, 182), (172, 588, 1254, 901), (588, 171, 902, 1254), (902, 1255, 597, 181), (171, 587, 1255, 902), (587, 170, 903, 1255), (903, 1256, 596, 180), (170, 586, 1256, 903), (586, 169, 904, 1256), (904, 1257, 595, 179), (169, 585, 1257, 904), (585, 168, 905, 1257), (905, 1258, 594, 178), (168, 584, 1258, 905), (584, 167, 906, 1258), (906, 1259, 593, 177), (167, 583, 1259, 906), (583, 166, 907, 1259), (907, 1260, 592, 176), (166, 582, 1260, 907), (582, 165, 908, 1260), (908, 1261, 591, 175), (165, 581, 1261, 908), (581, 164, 909, 1261), (418, 1262, 420, 24), (22, 417, 1262, 418), (417, 183, 910, 1262), (910, 1263, 609, 193), (183, 599, 1263, 910), (599, 182, 911, 1263), (911, 1264, 608, 192), (182, 598, 1264, 911), (598, 181, 912, 1264), (912, 1265, 607, 191), (181, 597, 1265, 912), (597, 180, 913, 1265), (913, 1266, 606, 190), (180, 596, 1266, 913), (596, 179, 914, 1266), (914, 1267, 605, 189), (179, 595, 1267, 914), (595, 178, 915, 1267), (915, 1268, 604, 188), (178, 594, 1268, 915), (594, 177, 916, 1268), (916, 1269, 603, 187), (177, 593, 1269, 916), (593, 176, 917, 1269), (917, 1270, 602, 186), (176, 592, 1270, 917), (592, 175, 918, 1270), (918, 1271, 601, 185), (175, 591, 1271, 918), (591, 174, 919, 1271), (421, 1272, 423, 26), (24, 420, 1272, 421), (420, 193, 920, 1272), (920, 1273, 619, 203), (193, 609, 1273, 920), (609, 192, 921, 1273), (921, 1274, 618, 202), (192, 608, 1274, 921), (608, 191, 922, 1274), (922, 1275, 617, 201), (191, 607, 1275, 922), (607, 190, 923, 1275), (923, 1276, 616, 200), (190, 606, 1276, 923), (606, 189, 924, 1276), (924, 1277, 615, 199), (189, 605, 1277, 924), (605, 188, 925, 1277), (925, 1278, 614, 198), (188, 604, 1278, 925), (604, 187, 926, 1278), (926, 1279, 613, 197), (187, 603, 1279, 926), (603, 186, 927, 1279), (927, 1280, 612, 196), (186, 602, 1280, 927), (602, 185, 928, 1280), (928, 1281, 611, 195), (185, 601, 1281, 928), (601, 184, 929, 1281), (424, 1282, 426, 28), (26, 423, 1282, 424), (423, 203, 930, 1282), (930, 1283, 629, 213), (203, 619, 1283, 930), (619, 202, 931, 1283), (931, 1284, 628, 212), (202, 618, 1284, 931), (618, 201, 932, 1284), (932, 1285, 627, 211), (201, 617, 1285, 932), (617, 200, 933, 1285), (933, 1286, 626, 210), (200, 616, 1286, 933), (616, 199, 934, 1286), (934, 1287, 625, 209), (199, 615, 1287, 934), (615, 198, 935, 1287), (935, 1288, 624, 208), (198, 614, 1288, 935), (614, 197, 936, 1288), (936, 1289, 623, 207), (197, 613, 1289, 936), (613, 196, 937, 1289), (937, 1290, 622, 206), (196, 612, 1290, 937), (612, 195, 938, 1290), (938, 1291, 621, 205), (195, 611, 1291, 938), (611, 194, 939, 1291), (427, 1292, 429, 30), (28, 426, 1292, 427), (426, 213, 940, 1292), (940, 1293, 639, 223), (213, 629, 1293, 940), (629, 212, 941, 1293), (941, 1294, 638, 222), (212, 628, 1294, 941), (628, 211, 942, 1294), (942, 1295, 637, 221), (211, 627, 1295, 942), (627, 210, 943, 1295), (943, 1296, 636, 220), (210, 626, 1296, 943), (626, 209, 944, 1296), (944, 1297, 635, 219), (209, 625, 1297, 944), (625, 208, 945, 1297), (945, 1298, 634, 218), (208, 624, 1298, 945), (624, 207, 946, 1298), (946, 1299, 633, 217), (207, 623, 1299, 946), (623, 206, 947, 1299), (947, 1300, 632, 216), (206, 622, 1300, 947), (622, 205, 948, 1300), (948, 1301, 631, 215), (205, 621, 1301, 948), (621, 204, 949, 1301), (430, 1302, 432, 32), (30, 429, 1302, 430), (429, 223, 950, 1302), (950, 1303, 649, 233), (223, 639, 1303, 950), (639, 222, 951, 1303), (951, 1304, 648, 232), (222, 638, 1304, 951), (638, 221, 952, 1304), (952, 1305, 647, 231), (221, 637, 1305, 952), (637, 220, 953, 1305), (953, 1306, 646, 230), (220, 636, 1306, 953), (636, 219, 954, 1306), (954, 1307, 645, 229), (219, 635, 1307, 954), (635, 218, 955, 1307), (955, 1308, 644, 228), (218, 634, 1308, 955), (634, 217, 956, 1308), (956, 1309, 643, 227), (217, 633, 1309, 956), (633, 216, 957, 1309), (957, 1310, 642, 226), (216, 632, 1310, 957), (632, 215, 958, 1310), (958, 1311, 641, 225), (215, 631, 1311, 958), (631, 214, 959, 1311), (433, 1312, 435, 34), (32, 432, 1312, 433), (432, 233, 960, 1312), (960, 1313, 659, 243), (233, 649, 1313, 960), (649, 232, 961, 1313), (961, 1314, 658, 242), (232, 648, 1314, 961), (648, 231, 962, 1314), (962, 1315, 657, 241), (231, 647, 1315, 962), (647, 230, 963, 1315), (963, 1316, 656, 240), (230, 646, 1316, 963), (646, 229, 964, 1316), (964, 1317, 655, 239), (229, 645, 1317, 964), (645, 228, 965, 1317), (965, 1318, 654, 238), (228, 644, 1318, 965), (644, 227, 966, 1318), (966, 1319, 653, 237), (227, 643, 1319, 966), (643, 226, 967, 1319), (967, 1320, 652, 236), (226, 642, 1320, 967), (642, 225, 968, 1320), (968, 1321, 651, 235), (225, 641, 1321, 968), (641, 224, 969, 1321), (436, 1322, 438, 36), (34, 435, 1322, 436), (435, 243, 970, 1322), (970, 1323, 669, 253), (243, 659, 1323, 970), (659, 242, 971, 1323), (971, 1324, 668, 252), (242, 658, 1324, 971), (658, 241, 972, 1324), (972, 1325, 667, 251), (241, 657, 1325, 972), (657, 240, 973, 1325), (973, 1326, 666, 250), (240, 656, 1326, 973), (656, 239, 974, 1326), (974, 1327, 665, 249), (239, 655, 1327, 974), (655, 238, 975, 1327), (975, 1328, 664, 248), (238, 654, 1328, 975), (654, 237, 976, 1328), (976, 1329, 663, 247), (237, 653, 1329, 976), (653, 236, 977, 1329), (977, 1330, 662, 246), (236, 652, 1330, 977), (652, 235, 978, 1330), (978, 1331, 661, 245), (235, 651, 1331, 978), (651, 234, 979, 1331), (439, 1332, 441, 38), (36, 438, 1332, 439), (438, 253, 980, 1332), (980, 1333, 679, 263), (253, 669, 1333, 980), (669, 252, 981, 1333), (981, 1334, 678, 262), (252, 668, 1334, 981), (668, 251, 982, 1334), (982, 1335, 677, 261), (251, 667, 1335, 982), (667, 250, 983, 1335), (983, 1336, 676, 260), (250, 666, 1336, 983), (666, 249, 984, 1336), (984, 1337, 675, 259), (249, 665, 1337, 984), (665, 248, 985, 1337), (985, 1338, 674, 258), (248, 664, 1338, 985), (664, 247, 986, 1338), (986, 1339, 673, 257), (247, 663, 1339, 986), (663, 246, 987, 1339), (987, 1340, 672, 256), (246, 662, 1340, 987), (662, 245, 988, 1340), (988, 1341, 671, 255), (245, 661, 1341, 988), (661, 244, 989, 1341), (442, 1342, 444, 40), (38, 441, 1342, 442), (441, 263, 990, 1342), (990, 1343, 689, 273), (263, 679, 1343, 990), (679, 262, 991, 1343), (991, 1344, 688, 272), (262, 678, 1344, 991), (678, 261, 992, 1344), (992, 1345, 687, 271), (261, 677, 1345, 992), (677, 260, 993, 1345), (993, 1346, 686, 270), (260, 676, 1346, 993), (676, 259, 994, 1346), (994, 1347, 685, 269), (259, 675, 1347, 994), (675, 258, 995, 1347), (995, 1348, 684, 268), (258, 674, 1348, 995), (674, 257, 996, 1348), (996, 1349, 683, 267), (257, 673, 1349, 996), (673, 256, 997, 1349), (997, 1350, 682, 266), (256, 672, 1350, 997), (672, 255, 998, 1350), (998, 1351, 681, 265), (255, 671, 1351, 998), (671, 254, 999, 1351), (445, 1352, 447, 42), (40, 444, 1352, 445), (444, 273, 1000, 1352), (1000, 1353, 699, 283), (273, 689, 1353, 1000), (689, 272, 1001, 1353), (1001, 1354, 698, 282), (272, 688, 1354, 1001), (688, 271, 1002, 1354), (1002, 1355, 697, 281), (271, 687, 1355, 1002), (687, 270, 1003, 1355), (1003, 1356, 696, 280), (270, 686, 1356, 1003), (686, 269, 1004, 1356), (1004, 1357, 695, 279), (269, 685, 1357, 1004), (685, 268, 1005, 1357), (1005, 1358, 694, 278), (268, 684, 1358, 1005), (684, 267, 1006, 1358), (1006, 1359, 693, 277), (267, 683, 1359, 1006), (683, 266, 1007, 1359), (1007, 1360, 692, 276), (266, 682, 1360, 1007), (682, 265, 1008, 1360), (1008, 1361, 691, 275), (265, 681, 1361, 1008), (681, 264, 1009, 1361), (448, 1362, 450, 44), (42, 447, 1362, 448), (447, 283, 1010, 1362), (1010, 1363, 709, 293), (283, 699, 1363, 1010), (699, 282, 1011, 1363), (1011, 1364, 708, 292), (282, 698, 1364, 1011), (698, 281, 1012, 1364), (1012, 1365, 707, 291), (281, 697, 1365, 1012), (697, 280, 1013, 1365), (1013, 1366, 706, 290), (280, 696, 1366, 1013), (696, 279, 1014, 1366), (1014, 1367, 705, 289), (279, 695, 1367, 1014), (695, 278, 1015, 1367), (1015, 1368, 704, 288), (278, 694, 1368, 1015), (694, 277, 1016, 1368), (1016, 1369, 703, 287), (277, 693, 1369, 1016), (693, 276, 1017, 1369), (1017, 1370, 702, 286), (276, 692, 1370, 1017), (692, 275, 1018, 1370), (1018, 1371, 701, 285), (275, 691, 1371, 1018), (691, 274, 1019, 1371), (451, 1372, 453, 46), (44, 450, 1372, 451), (450, 293, 1020, 1372), (1020, 1373, 719, 303), (293, 709, 1373, 1020), (709, 292, 1021, 1373), (1021, 1374, 718, 302), (292, 708, 1374, 1021), (708, 291, 1022, 1374), (1022, 1375, 717, 301), (291, 707, 1375, 1022), (707, 290, 1023, 1375), (1023, 1376, 716, 300), (290, 706, 1376, 1023), (706, 289, 1024, 1376), (1024, 1377, 715, 299), (289, 705, 1377, 1024), (705, 288, 1025, 1377), (1025, 1378, 714, 298), (288, 704, 1378, 1025), (704, 287, 1026, 1378), (1026, 1379, 713, 297), (287, 703, 1379, 1026), (703, 286, 1027, 1379), (1027, 1380, 712, 296), (286, 702, 1380, 1027), (702, 285, 1028, 1380), (1028, 1381, 711, 295), (285, 701, 1381, 1028), (701, 284, 1029, 1381), (454, 1382, 456, 48), (46, 453, 1382, 454), (453, 303, 1030, 1382), (1030, 1383, 729, 313), (303, 719, 1383, 1030), (719, 302, 1031, 1383), (1031, 1384, 728, 312), (302, 718, 1384, 1031), (718, 301, 1032, 1384), (1032, 1385, 727, 311), (301, 717, 1385, 1032), (717, 300, 1033, 1385), (1033, 1386, 726, 310), (300, 716, 1386, 1033), (716, 299, 1034, 1386), (1034, 1387, 725, 309), (299, 715, 1387, 1034), (715, 298, 1035, 1387), (1035, 1388, 724, 308), (298, 714, 1388, 1035), (714, 297, 1036, 1388), (1036, 1389, 723, 307), (297, 713, 1389, 1036), (713, 296, 1037, 1389), (1037, 1390, 722, 306), (296, 712, 1390, 1037), (712, 295, 1038, 1390), (1038, 1391, 721, 305), (295, 711, 1391, 1038), (711, 294, 1039, 1391), (457, 1392, 459, 50), (48, 456, 1392, 457), (456, 313, 1040, 1392), (1040, 1393, 739, 323), (313, 729, 1393, 1040), (729, 312, 1041, 1393), (1041, 1394, 738, 322), (312, 728, 1394, 1041), (728, 311, 1042, 1394), (1042, 1395, 737, 321), (311, 727, 1395, 1042), (727, 310, 1043, 1395), (1043, 1396, 736, 320), (310, 726, 1396, 1043), (726, 309, 1044, 1396), (1044, 1397, 735, 319), (309, 725, 1397, 1044), (725, 308, 1045, 1397), (1045, 1398, 734, 318), (308, 724, 1398, 1045), (724, 307, 1046, 1398), (1046, 1399, 733, 317), (307, 723, 1399, 1046), (723, 306, 1047, 1399), (1047, 1400, 732, 316), (306, 722, 1400, 1047), (722, 305, 1048, 1400), (1048, 1401, 731, 315), (305, 721, 1401, 1048), (721, 304, 1049, 1401), (460, 1402, 462, 52), (50, 459, 1402, 460), (459, 323, 1050, 1402), (1050, 1403, 749, 333), (323, 739, 1403, 1050), (739, 322, 1051, 1403), (1051, 1404, 748, 332), (322, 738, 1404, 1051), (738, 321, 1052, 1404), (1052, 1405, 747, 331), (321, 737, 1405, 1052), (737, 320, 1053, 1405), (1053, 1406, 746, 330), (320, 736, 1406, 1053), (736, 319, 1054, 1406), (1054, 1407, 745, 329), (319, 735, 1407, 1054), (735, 318, 1055, 1407), (1055, 1408, 744, 328), (318, 734, 1408, 1055), (734, 317, 1056, 1408), (1056, 1409, 743, 327), (317, 733, 1409, 1056), (733, 316, 1057, 1409), (1057, 1410, 742, 326), (316, 732, 1410, 1057), (732, 315, 1058, 1410), (1058, 1411, 741, 325), (315, 731, 1411, 1058), (731, 314, 1059, 1411), (463, 1412, 465, 54), (52, 462, 1412, 463), (462, 333, 1060, 1412), (1060, 1413, 759, 343), (333, 749, 1413, 1060), (749, 332, 1061, 1413), (1061, 1414, 758, 342), (332, 748, 1414, 1061), (748, 331, 1062, 1414), (1062, 1415, 757, 341), (331, 747, 1415, 1062), (747, 330, 1063, 1415), (1063, 1416, 756, 340), (330, 746, 1416, 1063), (746, 329, 1064, 1416), (1064, 1417, 755, 339), (329, 745, 1417, 1064), (745, 328, 1065, 1417), (1065, 1418, 754, 338), (328, 744, 1418, 1065), (744, 327, 1066, 1418), (1066, 1419, 753, 337), (327, 743, 1419, 1066), (743, 326, 1067, 1419), (1067, 1420, 752, 336), (326, 742, 1420, 1067), (742, 325, 1068, 1420), (1068, 1421, 751, 335), (325, 741, 1421, 1068), (741, 324, 1069, 1421), (466, 1422, 468, 56), (54, 465, 1422, 466), (465, 343, 1070, 1422), (1070, 1423, 769, 353), (343, 759, 1423, 1070), (759, 342, 1071, 1423), (1071, 1424, 768, 352), (342, 758, 1424, 1071), (758, 341, 1072, 1424), (1072, 1425, 767, 351), (341, 757, 1425, 1072), (757, 340, 1073, 1425), (1073, 1426, 766, 350), (340, 756, 1426, 1073), (756, 339, 1074, 1426), (1074, 1427, 765, 349), (339, 755, 1427, 1074), (755, 338, 1075, 1427), (1075, 1428, 764, 348), (338, 754, 1428, 1075), (754, 337, 1076, 1428), (1076, 1429, 763, 347), (337, 753, 1429, 1076), (753, 336, 1077, 1429), (1077, 1430, 762, 346), (336, 752, 1430, 1077), (752, 335, 1078, 1430), (1078, 1431, 761, 345), (335, 751, 1431, 1078), (751, 334, 1079, 1431), (469, 1432, 471, 58), (56, 468, 1432, 469), (468, 353, 1080, 1432), (1080, 1433, 779, 363), (353, 769, 1433, 1080), (769, 352, 1081, 1433), (1081, 1434, 778, 362), (352, 768, 1434, 1081), (768, 351, 1082, 1434), (1082, 1435, 777, 361), (351, 767, 1435, 1082), (767, 350, 1083, 1435), (1083, 1436, 776, 360), (350, 766, 1436, 1083), (766, 349, 1084, 1436), (1084, 1437, 775, 359), (349, 765, 1437, 1084), (765, 348, 1085, 1437), (1085, 1438, 774, 358), (348, 764, 1438, 1085), (764, 347, 1086, 1438), (1086, 1439, 773, 357), (347, 763, 1439, 1086), (763, 346, 1087, 1439), (1087, 1440, 772, 356), (346, 762, 1440, 1087), (762, 345, 1088, 1440), (1088, 1441, 771, 355), (345, 761, 1441, 1088), (761, 344, 1089, 1441), (472, 1442, 474, 60), (58, 471, 1442, 472), (471, 363, 1090, 1442), (1090, 1443, 789, 373), (363, 779, 1443, 1090), (779, 362, 1091, 1443), (1091, 1444, 788, 372), (362, 778, 1444, 1091), (778, 361, 1092, 1444), (1092, 1445, 787, 371), (361, 777, 1445, 1092), (777, 360, 1093, 1445), (1093, 1446, 786, 370), (360, 776, 1446, 1093), (776, 359, 1094, 1446), (1094, 1447, 785, 369), (359, 775, 1447, 1094), (775, 358, 1095, 1447), (1095, 1448, 784, 368), (358, 774, 1448, 1095), (774, 357, 1096, 1448), (1096, 1449, 783, 367), (357, 773, 1449, 1096), (773, 356, 1097, 1449), (1097, 1450, 782, 366), (356, 772, 1450, 1097), (772, 355, 1098, 1450), (1098, 1451, 781, 365), (355, 771, 1451, 1098), (771, 354, 1099, 1451), (478, 1452, 480, 0), (62, 477, 1452, 478), (477, 383, 1100, 1452), (1100, 1453, 481, 64), (383, 799, 1453, 1100), (799, 382, 1101, 1453), (1101, 1454, 482, 65), (382, 798, 1454, 1101), (798, 381, 1102, 1454), (1102, 1455, 483, 66), (381, 797, 1455, 1102), (797, 380, 1103, 1455), (1103, 1456, 484, 67), (380, 796, 1456, 1103), (796, 379, 1104, 1456), (1104, 1457, 485, 68), (379, 795, 1457, 1104), (795, 378, 1105, 1457), (1105, 1458, 486, 69), (378, 794, 1458, 1105), (794, 377, 1106, 1458), (1106, 1459, 487, 70), (377, 793, 1459, 1106), (793, 376, 1107, 1459), (1107, 1460, 488, 71), (376, 792, 1460, 1107), (792, 375, 1108, 1460), (1108, 1461, 489, 72), (375, 791, 1461, 1108), (791, 374, 1109, 1461), (475, 1462, 477, 62), (60, 474, 1462, 475), (474, 373, 1110, 1462), (1110, 1463, 799, 383), (373, 789, 1463, 1110), (789, 372, 1111, 1463), (1111, 1464, 798, 382), (372, 788, 1464, 1111), (788, 371, 1112, 1464), (1112, 1465, 797, 381), (371, 787, 1465, 1112), (787, 370, 1113, 1465), (1113, 1466, 796, 380), (370, 786, 1466, 1113), (786, 369, 1114, 1466), (1114, 1467, 795, 379), (369, 785, 1467, 1114), (785, 368, 1115, 1467), (1115, 1468, 794, 378), (368, 784, 1468, 1115), (784, 367, 1116, 1468), (1116, 1469, 793, 377), (367, 783, 1469, 1116), (783, 366, 1117, 1469), (1117, 1470, 792, 376), (366, 782, 1470, 1117), (782, 365, 1118, 1470), (1118, 1471, 791, 375), (365, 781, 1471, 1118), (781, 364, 1119, 1471)])
me_cylinder.use_remesh_preserve_volume = False
me_cylinder.use_remesh_preserve_attributes = False
me_cylinder.use_mirror_vertex_groups = False
me_cylinder.update()

# ---- objects
ob_cursor = bpy.data.objects.new('cursor', me_sphere)
ob_cylinder = bpy.data.objects.new('Cylinder', me_cylinder)
ob_lamp = bpy.data.objects.new('Lamp', light_lamp)
ob_camera = bpy.data.objects.new('Camera', cam_camera)

# ---- transforms, parenting, visibility, modifiers, constraints
ob_cursor.location = (0.0, 0.0, 0.0)
ob_cursor.scale = (0.3, 0.3, 0.3)
ob_cursor.lineart.crease_threshold = 0.0
ob_cylinder.location = (0.0, 0.0, 0.0)
ob_cylinder.lineart.crease_threshold = 0.0
ob_lamp.location = (4.076, 1.005, 5.904)
ob_lamp.rotation_euler = (0.6503, 0.05522, 1.866)
ob_lamp.lock_rotations_4d = False
ob_lamp.empty_display_type = 'ARROWS'
ob_lamp.color = (0.0, 0.0, 0.0, 0.0)
ob_lamp.lineart.crease_threshold = 0.0
ob_camera.location = (7.481, -6.508, 5.344)
ob_camera.rotation_euler = (1.109, 0.01082, 0.8149)
ob_camera.lock_rotations_4d = False
ob_camera.empty_display_type = 'ARROWS'
ob_camera.color = (0.0, 0.0, 0.0, 0.0)
ob_camera.display_type = 'WIRE'
ob_camera.lineart.crease_threshold = 0.0

# ---- collection membership
col_collection_1.objects.link(ob_cursor)
col_collection_1.objects.link(ob_cylinder)
col_collection_1.objects.link(ob_lamp)
col_collection_1.objects.link(ob_camera)

# ---- scene / render settings (as saved in the file)
scene.camera = ob_camera
scene.frame_start = 1; scene.frame_end = 250; scene.frame_set(1)
scene.render.engine = 'BLENDER_EEVEE_NEXT'
scene.render.resolution_percentage = 50
scene.render.dither_intensity = 0.0
scene.cycles.use_denoising = False
scene.cycles.samples = 10
scene.cycles.sampling_pattern = 'TABULATED_SOBOL'
scene.cycles.light_sampling_threshold = 0.0
scene.cycles.use_adaptive_sampling = False
scene.cycles.use_light_tree = False
scene.cycles.blur_glossy = 0.0
scene.cycles.volume_bounces = 1
scene.cycles.pixel_filter_type = 'GAUSSIAN'
scene.cycles.sample_clamp_indirect = 0.0
scene.view_settings.view_transform = 'Standard'
bpy.context.view_layer.update()
